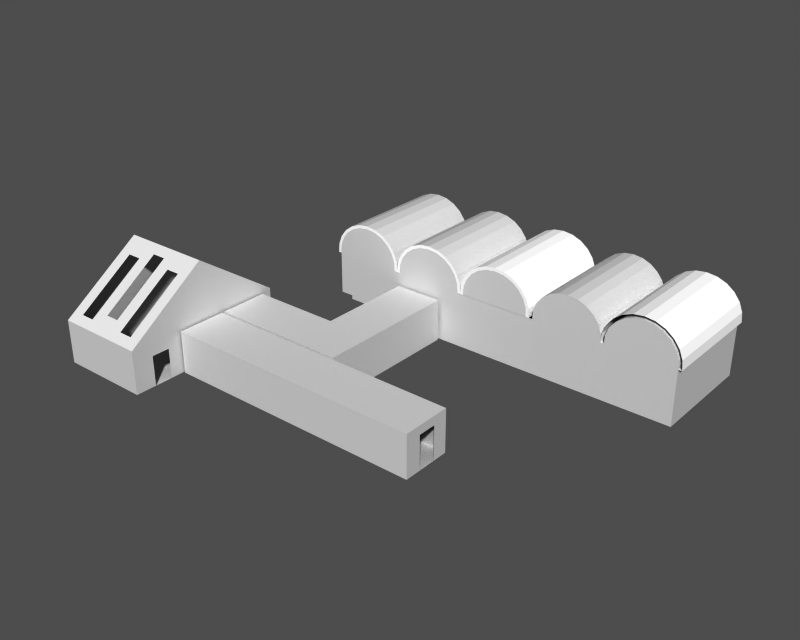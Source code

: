 # Source: Lab.blend  (saved by Blender 2.49.2; exported with 4.5.12 LTS)
import bpy
from mathutils import Matrix  # noqa: F401  (used for matrix-valued properties, if any)

bpy.ops.wm.read_factory_settings(use_empty=True)
scene = bpy.context.scene
scene.name = ''

# ---- collections
col_collection_1 = bpy.data.collections.new('Collection 1'); scene.collection.children.link(col_collection_1)

# ---- materials (node trees are filled in below, after node groups)
mat_id339 = bpy.data.materials.new('ID339')
mat_id339.alpha_threshold = 0.0
mat_id339.roughness = 0.5
mat_id339.line_color = (0.0, 0.0, 0.0, 1.0)
mat_id237 = bpy.data.materials.new('ID237')
mat_id237.alpha_threshold = 0.0
mat_id237.roughness = 0.5
mat_id237.specular_intensity = 0.0
mat_id237.line_color = (0.0, 0.0, 0.0, 1.0)
mat_id129 = bpy.data.materials.new('ID129')
mat_id129.alpha_threshold = 0.0
mat_id129.diffuse_color = (1.0, 1.0, 1.0, 1.0)
mat_id129.roughness = 0.5
mat_id129.specular_intensity = 0.0
mat_id129.line_color = (0.0, 0.0, 0.0, 1.0)
mat_id76 = bpy.data.materials.new('ID76')
mat_id76.alpha_threshold = 0.0
mat_id76.roughness = 0.5
mat_id76.specular_intensity = 0.0
mat_id76.line_color = (0.0, 0.0, 0.0, 1.0)
mat_id274 = bpy.data.materials.new('ID274')
mat_id274.alpha_threshold = 0.0
mat_id274.roughness = 0.5
mat_id274.specular_intensity = 0.0
mat_id274.line_color = (0.0, 0.0, 0.0, 1.0)
mat_id149 = bpy.data.materials.new('ID149')
mat_id149.alpha_threshold = 0.0
mat_id149.roughness = 0.5
mat_id149.specular_intensity = 0.0
mat_id149.line_color = (0.0, 0.0, 0.0, 1.0)
mat_id102 = bpy.data.materials.new('ID102')
mat_id102.alpha_threshold = 0.0
mat_id102.roughness = 0.5
mat_id102.specular_intensity = 0.0
mat_id102.line_color = (0.0, 0.0, 0.0, 1.0)
mat_id115 = bpy.data.materials.new('ID115')
mat_id115.alpha_threshold = 0.0
mat_id115.roughness = 0.5
mat_id115.specular_intensity = 0.0
mat_id115.line_color = (0.0, 0.0, 0.0, 1.0)
mat_id50 = bpy.data.materials.new('ID50')
mat_id50.alpha_threshold = 0.0
mat_id50.roughness = 0.5
mat_id50.specular_intensity = 0.0
mat_id50.line_color = (0.0, 0.0, 0.0, 1.0)
mat_id29 = bpy.data.materials.new('ID29')
mat_id29.alpha_threshold = 0.0
mat_id29.roughness = 0.5
mat_id29.specular_intensity = 0.0
mat_id29.line_color = (0.0, 0.0, 0.0, 1.0)
mat_id170 = bpy.data.materials.new('ID170')
mat_id170.alpha_threshold = 0.0
mat_id170.roughness = 0.5
mat_id170.specular_intensity = 0.0
mat_id170.line_color = (0.0, 0.0, 0.0, 1.0)
mat_id136 = bpy.data.materials.new('ID136')
mat_id136.alpha_threshold = 0.0
mat_id136.roughness = 0.5
mat_id136.specular_intensity = 0.0
mat_id136.line_color = (0.0, 0.0, 0.0, 1.0)
mat_id89 = bpy.data.materials.new('ID89')
mat_id89.alpha_threshold = 0.0
mat_id89.roughness = 0.5
mat_id89.specular_intensity = 0.0
mat_id89.line_color = (0.0, 0.0, 0.0, 1.0)
mat_id63 = bpy.data.materials.new('ID63')
mat_id63.alpha_threshold = 0.0
mat_id63.roughness = 0.5
mat_id63.specular_intensity = 0.0
mat_id63.line_color = (0.0, 0.0, 0.0, 1.0)
mat_id16 = bpy.data.materials.new('ID16')
mat_id16.alpha_threshold = 0.0
mat_id16.roughness = 0.5
mat_id16.specular_intensity = 0.0
mat_id16.line_color = (0.0, 0.0, 0.0, 1.0)
mat_id3 = bpy.data.materials.new('ID3')
mat_id3.alpha_threshold = 0.0
mat_id3.roughness = 0.5
mat_id3.specular_intensity = 0.0
mat_id3.line_color = (0.0, 0.0, 0.0, 1.0)

# ---- material node trees

# ---- meshes
me_id338 = bpy.data.meshes.new('ID338')
me_id338.from_pydata([(1279.0, 1149.0, 172.8), (1279.0, 1150.0, 172.8)], [(1, 0)], [])
me_id338.materials.append(mat_id339)
me_id338.use_remesh_preserve_volume = False
me_id338.use_remesh_preserve_attributes = False
me_id338.use_mirror_vertex_groups = False
me_id338.update()
me_id330 = bpy.data.meshes.new('ID330')
me_id330.from_pydata([(1497.0, 1149.0, 172.8), (1279.0, 1149.0, 182.9), (1279.0, 1149.0, 172.8), (1497.0, 1149.0, 172.8), (1497.0, 1149.0, 182.9), (1495.0, 1149.0, 200.5), (1280.0, 1149.0, 200.5), (1485.0, 1149.0, 226.1), (1290.0, 1149.0, 226.1), (1468.0, 1149.0, 248.4), (1307.0, 1149.0, 248.4), (1330.0, 1149.0, 265.8), (1445.0, 1149.0, 265.8), (1418.0, 1149.0, 276.8), (1358.0, 1149.0, 276.8), (1388.0, 1149.0, 280.6)], [], [(2, 0, 1), (1, 0, 3), (4, 1, 3), (5, 1, 4), (6, 1, 5), (7, 6, 5), (8, 6, 7), (9, 8, 7), (10, 8, 9), (11, 10, 9), (12, 11, 9), (13, 11, 12), (14, 11, 13), (15, 14, 13)])
_uv = me_id330.uv_layers.new(name='UVTex')
_uv.uv.foreach_set('vector', [22.05, 4.669, 25.8, 4.669, 22.05, 4.942, 22.05, 4.942, 25.8, 4.669, 25.8, 4.669, 25.8, 4.942, 22.05, 4.942, 25.8, 4.669, 25.78, 5.419, 22.05, 4.942, 25.8, 4.942, 22.07, 5.419, 22.05, 4.942, 25.78, 5.419, 25.61, 6.111, 22.07, 5.419, 25.78, 5.419, 22.24, 6.111, 22.07, 5.419, 25.61, 6.111, 25.32, 6.714, 22.24, 6.111, 25.61, 6.111, 22.54, 6.714, 22.24, 6.111, 25.32, 6.714, 22.94, 7.183, 22.54, 6.714, 25.32, 6.714, 24.92, 7.183, 22.94, 7.183, 25.32, 6.714, 24.44, 7.48, 22.94, 7.183, 24.92, 7.183, 23.41, 7.48, 22.94, 7.183, 24.44, 7.48, 23.93, 7.582, 23.41, 7.48, 24.44, 7.48])
me_id330.materials.append(mat_id237)
me_id330.use_remesh_preserve_volume = False
me_id330.use_remesh_preserve_attributes = False
me_id330.use_mirror_vertex_groups = False
me_id330.update()
me_id324 = bpy.data.meshes.new('ID324')
me_id324.from_pydata([(1497.0, 1149.0, 172.8), (1497.0, 1149.0, 172.8), (1279.0, 1149.0, 172.8), (1497.0, 1149.0, 172.8)], [], [(2, 0, 1), (1, 0, 3)])
me_id324.materials.append(mat_id129)
me_id324.use_remesh_preserve_volume = False
me_id324.use_remesh_preserve_attributes = False
me_id324.use_mirror_vertex_groups = False
me_id324.update()
me_id316 = bpy.data.meshes.new('ID316')
me_id316.from_pydata([(1279.0, 1149.0, 172.8), (1268.0, 794.8, 172.8), (1268.0, 1149.0, 172.8), (1279.0, 794.8, 172.8)], [], [(2, 0, 1), (1, 0, 3)])
_uv = me_id316.uv_layers.new(name='UVTex')
_uv.uv.foreach_set('vector', [-21.86, 31.06, -22.05, 31.06, -21.86, 21.48, -21.86, 21.48, -22.05, 31.06, -22.05, 21.48])
me_id316.materials.append(mat_id237)
me_id316.use_remesh_preserve_volume = False
me_id316.use_remesh_preserve_attributes = False
me_id316.use_mirror_vertex_groups = False
me_id316.update()
me_id310 = bpy.data.meshes.new('ID310')
me_id310.from_pydata([(1505.0, 794.8, 202.8), (1508.0, 795.8, 172.8), (1508.0, 794.8, 172.8), (1505.0, 1149.0, 202.8), (1508.0, 1149.0, 172.8), (1494.0, 1149.0, 231.1), (1494.0, 794.8, 231.1), (1508.0, 1149.0, 172.8), (1497.0, 1149.0, 182.9), (1497.0, 1149.0, 172.8), (1505.0, 1149.0, 202.8), (1495.0, 1149.0, 200.5), (1485.0, 1149.0, 226.1), (1494.0, 1149.0, 231.1), (1468.0, 1149.0, 248.4), (1475.0, 1149.0, 255.7), (1445.0, 1149.0, 265.8), (1450.0, 1149.0, 274.7), (1418.0, 1149.0, 276.8), (1420.0, 1149.0, 286.7), (1388.0, 1149.0, 280.6), (1279.0, 1149.0, 182.9), (1268.0, 1149.0, 172.8), (1279.0, 1149.0, 172.8), (1270.0, 1149.0, 202.8), (1280.0, 1149.0, 200.5), (1290.0, 1149.0, 226.1), (1281.0, 1149.0, 231.1), (1307.0, 1149.0, 248.4), (1300.0, 1149.0, 255.7), (1330.0, 1149.0, 265.8), (1325.0, 1149.0, 274.7), (1358.0, 1149.0, 276.8), (1355.0, 1149.0, 286.7), (1388.0, 1149.0, 290.8), (1475.0, 794.8, 255.7), (1475.0, 1149.0, 255.7), (1450.0, 794.8, 274.7), (1450.0, 1149.0, 274.7), (1420.0, 794.8, 286.7), (1420.0, 1149.0, 286.7), (1388.0, 794.8, 290.8), (1388.0, 1149.0, 290.8), (1355.0, 794.8, 286.7), (1355.0, 1149.0, 286.7), (1325.0, 794.8, 274.7), (1325.0, 1149.0, 274.7), (1300.0, 794.8, 255.7), (1300.0, 1149.0, 255.7), (1281.0, 794.8, 231.1), (1281.0, 1149.0, 231.1), (1270.0, 1149.0, 202.8), (1270.0, 794.8, 202.8), (1268.0, 1149.0, 172.8), (1268.0, 794.8, 172.8)], [], [(2, 0, 1), (1, 0, 3), (4, 1, 3), (5, 0, 6), (3, 0, 5), (9, 7, 8), (10, 8, 7), (11, 8, 10), (12, 11, 10), (13, 12, 10), (14, 12, 13), (15, 14, 13), (16, 14, 15), (17, 16, 15), (18, 16, 17), (19, 18, 17), (20, 18, 19), (23, 21, 22), (24, 22, 21), (25, 24, 21), (26, 24, 25), (27, 24, 26), (28, 27, 26), (29, 27, 28), (30, 29, 28), (31, 29, 30), (32, 31, 30), (33, 31, 32), (20, 33, 32), (19, 33, 20), (34, 33, 19), (6, 35, 5), (36, 5, 35), (38, 36, 37), (35, 37, 36), (40, 38, 39), (37, 39, 38), (42, 40, 41), (39, 41, 40), (44, 42, 43), (41, 43, 42), (46, 44, 45), (43, 45, 44), (48, 46, 47), (45, 47, 46), (47, 49, 48), (50, 48, 49), (52, 51, 49), (50, 49, 51), (54, 53, 52), (51, 52, 53)])
me_id310.materials.append(mat_id129)
me_id310.use_remesh_preserve_volume = False
me_id310.use_remesh_preserve_attributes = False
me_id310.use_mirror_vertex_groups = False
me_id310.update()
me_id302 = bpy.data.meshes.new('ID302')
me_id302.from_pydata([(1279.0, 1149.0, 172.8), (1279.0, 794.8, 182.9), (1279.0, 794.8, 172.8), (1279.0, 1149.0, 182.9), (1279.0, 1149.0, 182.9), (1280.0, 794.8, 200.5), (1279.0, 794.8, 182.9), (1280.0, 1149.0, 200.5), (1290.0, 794.8, 226.1), (1290.0, 1149.0, 226.1), (1307.0, 1149.0, 248.4), (1307.0, 794.8, 248.4), (1330.0, 1149.0, 265.8), (1330.0, 794.8, 265.8), (1358.0, 1149.0, 276.8), (1358.0, 794.8, 276.8), (1388.0, 1149.0, 280.6), (1388.0, 794.8, 280.6), (1418.0, 1149.0, 276.8), (1418.0, 794.8, 276.8), (1445.0, 1149.0, 265.8), (1445.0, 794.8, 265.8), (1468.0, 1149.0, 248.4), (1468.0, 794.8, 248.4), (1485.0, 1149.0, 226.1), (1485.0, 794.8, 226.1), (1495.0, 794.8, 200.5), (1495.0, 1149.0, 200.5), (1497.0, 1149.0, 182.9), (1497.0, 794.8, 182.9), (1497.0, 1149.0, 182.9), (1497.0, 794.8, 172.8), (1497.0, 794.8, 182.9), (1497.0, 795.8, 172.8), (1497.0, 1149.0, 172.8)], [], [(2, 0, 1), (1, 0, 3), (6, 4, 5), (7, 5, 4), (5, 7, 8), (9, 8, 7), (11, 8, 10), (9, 10, 8), (10, 12, 11), (13, 11, 12), (12, 14, 13), (15, 13, 14), (14, 16, 15), (17, 15, 16), (16, 18, 17), (19, 17, 18), (18, 20, 19), (21, 19, 20), (20, 22, 21), (23, 21, 22), (25, 23, 24), (22, 24, 23), (25, 24, 26), (27, 26, 24), (29, 26, 28), (27, 28, 26), (32, 30, 31), (33, 31, 30), (34, 33, 30)])
_uv = me_id302.uv_layers.new(name='UVTex')
_uv.uv.foreach_set('vector', [22.08, 7.852, 31.93, 7.852, 22.08, 8.312, 22.08, 8.312, 31.93, 7.852, 31.93, 8.312, 22.08, 12.61, 31.93, 12.61, 22.08, 13.41, 31.93, 13.41, 22.08, 13.41, 31.93, 12.61, 22.08, 29.48, 31.93, 29.48, 22.08, 30.73, 31.93, 30.73, 22.08, 30.73, 31.93, 29.48, 22.08, 45.14, 22.08, 43.86, 31.93, 45.14, 31.93, 43.86, 31.93, 45.14, 22.08, 43.86, 31.93, 54.34, 31.93, 55.65, 22.08, 54.34, 22.08, 55.65, 22.08, 54.34, 31.93, 55.65, 31.93, 60.63, 31.93, 61.98, 22.08, 60.63, 22.08, 61.98, 22.08, 60.63, 31.93, 61.98, 31.93, 62.81, 31.93, 64.18, 22.08, 62.81, 22.08, 64.18, 22.08, 62.81, 31.93, 64.18, -31.93, -60.98, -31.93, -62.35, -22.08, -60.98, -22.08, -62.35, -22.08, -60.98, -31.93, -62.35, -31.93, -55.17, -31.93, -56.52, -22.08, -55.17, -22.08, -56.52, -22.08, -55.17, -31.93, -56.52, -31.93, -45.36, -31.93, -46.68, -22.08, -45.36, -22.08, -46.68, -22.08, -45.36, -31.93, -46.68, -22.08, -32.97, -22.08, -31.69, -31.93, -32.97, -31.93, -31.69, -31.93, -32.97, -22.08, -31.69, -22.08, -14.76, -31.93, -14.76, -22.08, -16.01, -31.93, -16.01, -22.08, -16.01, -31.93, -14.76, -22.08, 3.234, -22.08, 4.038, -31.93, 3.234, -31.93, 4.038, -31.93, 3.234, -22.08, 4.038, -22.08, 8.312, -31.93, 8.312, -22.08, 7.852, -22.11, 7.852, -22.08, 7.852, -31.93, 8.312, -31.93, 7.852, -22.11, 7.852, -31.93, 8.312])
me_id302.materials.append(mat_id76)
me_id302.use_remesh_preserve_volume = False
me_id302.use_remesh_preserve_attributes = False
me_id302.use_mirror_vertex_groups = False
me_id302.update()
me_id294 = bpy.data.meshes.new('ID294')
me_id294.from_pydata([(1279.0, 794.8, 182.9), (1497.0, 794.8, 172.8), (1279.0, 794.8, 172.8), (1497.0, 794.8, 182.9), (1497.0, 794.8, 172.8), (1280.0, 794.8, 200.5), (1495.0, 794.8, 200.5), (1485.0, 794.8, 226.1), (1290.0, 794.8, 226.1), (1468.0, 794.8, 248.4), (1307.0, 794.8, 248.4), (1330.0, 794.8, 265.8), (1445.0, 794.8, 265.8), (1418.0, 794.8, 276.8), (1358.0, 794.8, 276.8), (1388.0, 794.8, 280.6)], [], [(2, 0, 1), (4, 1, 3), (0, 3, 1), (3, 0, 5), (6, 3, 5), (7, 6, 5), (8, 7, 5), (9, 7, 8), (10, 9, 8), (11, 9, 10), (12, 9, 11), (13, 12, 11), (14, 13, 11), (15, 13, 14)])
_uv = me_id294.uv_layers.new(name='UVTex')
_uv.uv.foreach_set('vector', [-22.05, 4.669, -22.05, 4.942, -25.8, 4.669, -25.8, 4.669, -25.8, 4.669, -25.8, 4.942, -22.05, 4.942, -25.8, 4.942, -25.8, 4.669, -25.8, 4.942, -22.05, 4.942, -22.07, 5.419, -25.78, 5.419, -25.8, 4.942, -22.07, 5.419, -25.61, 6.111, -25.78, 5.419, -22.07, 5.419, -22.24, 6.111, -25.61, 6.111, -22.07, 5.419, -25.32, 6.714, -25.61, 6.111, -22.24, 6.111, -22.54, 6.714, -25.32, 6.714, -22.24, 6.111, -22.94, 7.183, -25.32, 6.714, -22.54, 6.714, -24.92, 7.183, -25.32, 6.714, -22.94, 7.183, -24.44, 7.48, -24.92, 7.183, -22.94, 7.183, -23.41, 7.48, -24.44, 7.48, -22.94, 7.183, -23.93, 7.582, -24.44, 7.48, -23.41, 7.48])
me_id294.materials.append(mat_id274)
me_id294.use_remesh_preserve_volume = False
me_id294.use_remesh_preserve_attributes = False
me_id294.use_mirror_vertex_groups = False
me_id294.update()
me_id286 = bpy.data.meshes.new('ID286')
me_id286.from_pydata([(1268.0, 1150.0, 182.9), (1050.0, 1150.0, 172.8), (1268.0, 1150.0, 172.8), (1050.0, 1150.0, 182.9), (1051.0, 1150.0, 200.5), (1267.0, 1150.0, 200.5), (1257.0, 1150.0, 226.1), (1061.0, 1150.0, 226.1), (1239.0, 1150.0, 248.4), (1078.0, 1150.0, 248.4), (1101.0, 1150.0, 265.8), (1216.0, 1150.0, 265.8), (1189.0, 1150.0, 276.8), (1129.0, 1150.0, 276.8), (1159.0, 1150.0, 280.6)], [], [(2, 0, 1), (1, 0, 3), (3, 0, 4), (4, 0, 5), (6, 4, 5), (7, 4, 6), (8, 7, 6), (9, 7, 8), (10, 9, 8), (11, 10, 8), (12, 10, 11), (13, 10, 12), (14, 13, 12)])
_uv = me_id286.uv_layers.new(name='UVTex')
_uv.uv.foreach_set('vector', [21.42, 4.499, 21.42, 4.762, 16.88, 4.499, 16.88, 4.499, 21.42, 4.762, 16.88, 4.762, 16.88, 4.762, 21.42, 4.762, 16.91, 5.222, 16.91, 5.222, 21.42, 4.762, 21.39, 5.222, 21.19, 5.888, 16.91, 5.222, 21.39, 5.222, 17.11, 5.888, 16.91, 5.222, 21.19, 5.888, 20.83, 6.469, 17.11, 5.888, 21.19, 5.888, 17.47, 6.469, 17.11, 5.888, 20.83, 6.469, 17.95, 6.921, 17.47, 6.469, 20.83, 6.469, 20.35, 6.921, 17.95, 6.921, 20.83, 6.469, 19.77, 7.208, 17.95, 6.921, 20.35, 6.921, 18.53, 7.208, 17.95, 6.921, 19.77, 7.208, 19.15, 7.306, 18.53, 7.208, 19.77, 7.208])
me_id286.materials.append(mat_id149)
me_id286.use_remesh_preserve_volume = False
me_id286.use_remesh_preserve_attributes = False
me_id286.use_mirror_vertex_groups = False
me_id286.update()
me_id273 = bpy.data.meshes.new('ID273')
me_id273.from_pydata([(1189.0, 1150.0, 276.8), (1159.0, 794.8, 280.6), (1159.0, 1150.0, 280.6), (1189.0, 794.8, 276.8), (1129.0, 794.8, 276.8), (1129.0, 1150.0, 276.8), (1216.0, 1150.0, 265.8), (1216.0, 794.8, 265.8), (1101.0, 794.8, 265.8), (1101.0, 1150.0, 265.8), (1239.0, 1150.0, 248.4), (1239.0, 794.8, 248.4), (1078.0, 794.8, 248.4), (1078.0, 1150.0, 248.4), (1257.0, 1150.0, 226.1), (1257.0, 794.8, 226.1), (1061.0, 794.8, 226.1), (1061.0, 1150.0, 226.1), (1267.0, 794.8, 200.5), (1267.0, 1150.0, 200.5), (1051.0, 1150.0, 200.5), (1051.0, 794.8, 200.5), (1268.0, 1150.0, 182.9), (1268.0, 794.8, 182.9), (1050.0, 1150.0, 182.9), (1050.0, 794.8, 182.9), (1268.0, 1150.0, 182.9), (1268.0, 794.8, 172.8), (1268.0, 794.8, 182.9), (1268.0, 1149.0, 172.8), (1268.0, 1150.0, 172.8)], [], [(2, 0, 1), (1, 0, 3), (5, 2, 4), (1, 4, 2), (0, 6, 3), (7, 3, 6), (9, 5, 8), (4, 8, 5), (6, 10, 7), (11, 7, 10), (13, 9, 12), (8, 12, 9), (15, 11, 14), (10, 14, 11), (12, 16, 13), (17, 13, 16), (15, 14, 18), (19, 18, 14), (21, 20, 16), (17, 16, 20), (23, 18, 22), (19, 22, 18), (25, 24, 21), (20, 21, 24), (28, 26, 27), (29, 27, 26), (30, 29, 26)])
_uv = me_id273.uv_layers.new(name='UVTex')
_uv.uv.foreach_set('vector', [-19.84, -30.12, -19.84, -30.94, -13.7, -30.12, -13.7, -30.12, -19.84, -30.94, -13.7, -30.94, 19.84, 31.21, 19.84, 32.02, 13.7, 31.21, 13.7, 32.02, 13.7, 31.21, 19.84, 32.02, -19.84, -27.06, -19.84, -27.86, -13.7, -27.06, -13.7, -27.86, -13.7, -27.06, -19.84, -27.86, 19.84, 30.31, 19.84, 31.11, 13.7, 30.31, 13.7, 31.11, 13.7, 30.31, 19.84, 31.11, -19.84, -22.02, -19.84, -22.8, -13.7, -22.02, -13.7, -22.8, -13.7, -22.02, -19.84, -22.8, 19.84, 27.36, 19.84, 28.14, 13.7, 27.36, 13.7, 28.14, 13.7, 27.36, 19.84, 28.14, -13.7, -15.83, -13.7, -15.07, -19.84, -15.83, -19.84, -15.07, -19.84, -15.83, -13.7, -15.07, 13.7, 23.07, 13.7, 22.31, 19.84, 23.07, 19.84, 22.31, 19.84, 23.07, 13.7, 22.31, -13.7, -6.547, -19.84, -6.547, -13.7, -7.288, -19.84, -7.288, -13.7, -7.288, -19.84, -6.547, 13.7, 15.3, 19.84, 15.3, 13.7, 16.04, 19.84, 16.04, 13.7, 16.04, 19.84, 15.3, -13.7, 2.382, -13.7, 2.861, -19.84, 2.382, -19.84, 2.861, -19.84, 2.382, -13.7, 2.861, 13.7, 7.037, 19.84, 7.037, 13.7, 7.516, 19.84, 7.516, 13.7, 7.516, 19.84, 7.037, -13.7, 4.942, -19.84, 4.942, -13.7, 4.669, -19.82, 4.669, -13.7, 4.669, -19.84, 4.942, -19.84, 4.669, -19.82, 4.669, -19.84, 4.942])
me_id273.materials.append(mat_id274)
me_id273.use_remesh_preserve_volume = False
me_id273.use_remesh_preserve_attributes = False
me_id273.use_mirror_vertex_groups = False
me_id273.update()
me_id265 = bpy.data.meshes.new('ID265')
me_id265.from_pydata([(1508.0, 1149.0, 172.8), (1497.0, 795.8, 172.8), (1497.0, 1149.0, 172.8), (1508.0, 795.8, 172.8), (1497.0, 1149.0, 172.8), (1497.0, 795.8, 172.8), (1497.0, 1149.0, 172.8), (1497.0, 795.8, 172.8), (1497.0, 795.8, 172.8), (1497.0, 794.8, 172.8), (1497.0, 795.8, 172.8), (1497.0, 794.8, 172.8)], [], [(2, 0, 1), (1, 0, 3), (6, 4, 5), (7, 5, 4), (10, 8, 9), (11, 9, 8)])
_uv = me_id265.uv_layers.new(name='UVTex')
_uv.uv.foreach_set('vector', [-62.36, 95.78, -62.81, 95.78, -62.36, 66.32, -62.36, 66.32, -62.81, 95.78, -62.81, 66.32, -62.35, 95.78, -62.36, 95.78, -62.35, 66.32, -62.36, 66.32, -62.35, 66.32, -62.36, 95.78, -62.35, 66.32, -62.36, 66.32, -62.35, 66.23, -62.36, 66.23, -62.35, 66.23, -62.36, 66.32])
me_id265.materials.append(mat_id102)
me_id265.use_remesh_preserve_volume = False
me_id265.use_remesh_preserve_attributes = False
me_id265.use_mirror_vertex_groups = False
me_id265.update()
me_id257 = bpy.data.meshes.new('ID257')
me_id257.from_pydata([(1508.0, 794.8, 172.8), (1497.0, 795.8, 172.8), (1497.0, 794.8, 172.8), (1508.0, 795.8, 172.8)], [], [(2, 0, 1), (1, 0, 3)])
_uv = me_id257.uv_layers.new(name='UVTex')
_uv.uv.foreach_set('vector', [62.36, 66.23, 62.81, 66.23, 62.36, 66.32, 62.36, 66.32, 62.81, 66.23, 62.81, 66.32])
me_id257.materials.append(mat_id102)
me_id257.use_remesh_preserve_volume = False
me_id257.use_remesh_preserve_attributes = False
me_id257.use_mirror_vertex_groups = False
me_id257.update()
me_id249 = bpy.data.meshes.new('ID249')
me_id249.from_pydata([(1050.0, 795.8, 172.8), (1039.0, 795.6, 172.8), (1039.0, 795.8, 172.8), (1050.0, 794.8, 172.8), (1039.0, 794.8, 172.8)], [], [(2, 0, 1), (4, 1, 3), (0, 3, 1)])
_uv = me_id249.uv_layers.new(name='UVTex')
_uv.uv.foreach_set('vector', [-21.65, 20.72, -21.87, 20.72, -21.65, 20.72, -21.65, 20.7, -21.65, 20.72, -21.87, 20.7, -21.87, 20.72, -21.87, 20.7, -21.65, 20.72])
me_id249.materials.append(mat_id115)
me_id249.use_remesh_preserve_volume = False
me_id249.use_remesh_preserve_attributes = False
me_id249.use_mirror_vertex_groups = False
me_id249.update()
me_id236 = bpy.data.meshes.new('ID236')
me_id236.from_pydata([(1050.0, 1150.0, 182.9), (1050.0, 871.2, 172.8), (1050.0, 1149.0, 172.8), (1050.0, 795.8, 172.8), (1050.0, 794.8, 182.9), (1050.0, 794.8, 172.8), (1050.0, 1150.0, 182.9), (1050.0, 871.2, 172.8), (1050.0, 794.8, 182.9), (1268.0, 794.8, 172.8), (1050.0, 794.8, 172.8), (1268.0, 794.8, 182.9), (1051.0, 794.8, 200.5), (1267.0, 794.8, 200.5), (1257.0, 794.8, 226.1), (1061.0, 794.8, 226.1), (1239.0, 794.8, 248.4), (1078.0, 794.8, 248.4), (1101.0, 794.8, 265.8), (1216.0, 794.8, 265.8), (1189.0, 794.8, 276.8), (1129.0, 794.8, 276.8), (1159.0, 794.8, 280.6)], [], [(2, 0, 1), (5, 3, 4), (6, 4, 3), (7, 6, 3), (10, 8, 9), (11, 9, 8), (12, 11, 8), (13, 11, 12), (14, 13, 12), (15, 14, 12), (16, 14, 15), (17, 16, 15), (18, 16, 17), (19, 16, 18), (20, 19, 18), (21, 20, 18), (22, 20, 21)])
_uv = me_id236.uv_layers.new(name='UVTex')
_uv.uv.foreach_set('vector', [19.82, 4.669, 19.84, 4.942, 15.02, 4.669, 13.7, 4.669, 13.72, 4.669, 13.7, 4.942, 19.84, 4.942, 13.7, 4.942, 13.72, 4.669, 15.02, 4.669, 19.84, 4.942, 13.72, 4.669, -18.1, 4.669, -18.1, 4.942, -21.86, 4.669, -21.86, 4.942, -21.86, 4.669, -18.1, 4.942, -18.12, 5.419, -21.86, 4.942, -18.1, 4.942, -21.84, 5.419, -21.86, 4.942, -18.12, 5.419, -21.67, 6.111, -21.84, 5.419, -18.12, 5.419, -18.29, 6.111, -21.67, 6.111, -18.12, 5.419, -21.37, 6.714, -21.67, 6.111, -18.29, 6.111, -18.59, 6.714, -21.37, 6.714, -18.29, 6.111, -18.99, 7.183, -21.37, 6.714, -18.59, 6.714, -20.97, 7.183, -21.37, 6.714, -18.99, 7.183, -20.5, 7.48, -20.97, 7.183, -18.99, 7.183, -19.47, 7.48, -20.5, 7.48, -18.99, 7.183, -19.98, 7.582, -20.5, 7.48, -19.47, 7.48])
me_id236.materials.append(mat_id237)
me_id236.use_remesh_preserve_volume = False
me_id236.use_remesh_preserve_attributes = False
me_id236.use_mirror_vertex_groups = False
me_id236.update()
me_id228 = bpy.data.meshes.new('ID228')
me_id228.from_pydata([(1050.0, 1150.0, 182.9), (1050.0, 1149.0, 172.8), (1050.0, 1150.0, 172.8), (1268.0, 1150.0, 172.8), (1050.0, 1149.0, 172.8), (1050.0, 1150.0, 172.8), (1268.0, 1149.0, 172.8), (1268.0, 1149.0, 172.8), (1268.0, 1150.0, 172.8), (1050.0, 1149.0, 172.8), (1050.0, 1150.0, 172.8)], [], [(2, 0, 1), (9, 7, 8), (8, 10, 9), (5, 3, 4), (6, 4, 3)])
me_id228.polygons.foreach_set('material_index', [0, 0, 0, 1, 1])
me_id228.materials.append(mat_id115)
me_id228.materials.append(mat_id129)
me_id228.use_remesh_preserve_volume = False
me_id228.use_remesh_preserve_attributes = False
me_id228.use_mirror_vertex_groups = False
me_id228.update()
me_id220 = bpy.data.meshes.new('ID220')
me_id220.from_pydata([(1050.0, 1150.0, 172.8), (1039.0, 1149.0, 172.8), (1039.0, 1150.0, 172.8), (1050.0, 1149.0, 172.8)], [], [(2, 0, 1), (1, 0, 3)])
_uv = me_id220.uv_layers.new(name='UVTex')
_uv.uv.foreach_set('vector', [-16.65, 29.93, -16.88, 29.93, -16.65, 29.9, -16.65, 29.9, -16.88, 29.93, -16.88, 29.9])
me_id220.materials.append(mat_id149)
me_id220.use_remesh_preserve_volume = False
me_id220.use_remesh_preserve_attributes = False
me_id220.use_mirror_vertex_groups = False
me_id220.update()
me_id212 = bpy.data.meshes.new('ID212')
me_id212.from_pydata([(1039.0, 795.6, 172.8), (1039.0, 795.8, 172.8), (1039.0, 794.8, 172.8), (1028.0, 1149.0, 172.8), (1028.0, 794.8, 172.8), (1039.0, 1149.0, 172.8), (1039.0, 795.8, 172.8), (1039.0, 794.8, 172.8), (1039.0, 1149.0, 172.8), (1028.0, 1149.0, 172.8), (1028.0, 794.8, 172.8), (1039.0, 795.6, 172.8), (1050.0, 795.8, 172.8), (1039.0, 1149.0, 172.8), (1039.0, 795.8, 172.8), (1050.0, 1149.0, 172.8), (1050.0, 871.2, 172.8), (1050.0, 871.2, 172.8), (1050.0, 795.8, 172.8), (1050.0, 1149.0, 172.8), (1039.0, 1149.0, 172.8), (1039.0, 795.8, 172.8)], [], [(2, 0, 1), (4, 2, 3), (5, 3, 2), (1, 5, 2), (14, 12, 13), (15, 13, 12), (16, 15, 12), (8, 6, 7), (9, 8, 7), (7, 10, 9), (11, 7, 6), (19, 17, 18), (20, 19, 18), (18, 21, 20)])
me_id212.polygons.foreach_set('material_index', [1, 1, 1, 1, 1, 1, 1, 0, 0, 0, 0, 0, 0, 0])
_uv = me_id212.uv_layers.new(name='UVTex')
_uv.uv.foreach_set('vector', [10.61, 102.8, 10.58, 102.8, 10.58, 102.8, 10.61, 102.1, 10.61, 102.8, 0.7548, 102.1, 0.7548, 102.8, 0.7548, 102.1, 10.61, 102.8, 10.58, 102.8, 0.7548, 102.8, 10.61, 102.8, 10.58, 102.8, 10.58, 103.4, 0.7548, 102.8, 0.7548, 103.4, 0.7548, 102.8, 10.58, 103.4, 8.483, 103.4, 0.7548, 103.4, 10.58, 103.4, 21.65, 29.93, 21.65, 20.72, 21.65, 20.7, 21.42, 29.93, 21.65, 29.93, 21.65, 20.7, 21.65, 20.7, 21.42, 20.7, 21.42, 29.93, 21.65, 20.72, 21.65, 20.7, 21.65, 20.72, 21.87, 29.93, 21.87, 22.69, 21.87, 20.72, 21.65, 29.93, 21.87, 29.93, 21.87, 20.72, 21.87, 20.72, 21.65, 20.72, 21.65, 29.93])
me_id212.materials.append(mat_id115)
me_id212.materials.append(mat_id50)
me_id212.use_remesh_preserve_volume = False
me_id212.use_remesh_preserve_attributes = False
me_id212.use_mirror_vertex_groups = False
me_id212.update()
me_id204 = bpy.data.meshes.new('ID204')
me_id204.from_pydata([(810.2, 794.8, 172.8), (810.2, 793.7, 182.9), (810.2, 793.7, 172.8), (810.2, 1149.0, 182.9), (810.2, 1149.0, 172.8), (810.2, 793.7, 182.9), (1028.0, 793.7, 172.8), (810.2, 793.7, 172.8), (1028.0, 793.7, 182.9), (811.5, 793.7, 200.5), (1027.0, 793.7, 200.5), (1017.0, 793.7, 226.1), (821.4, 793.7, 226.1), (999.8, 793.7, 248.4), (838.5, 793.7, 248.4), (861.7, 793.7, 265.8), (976.6, 793.7, 265.8), (949.0, 793.7, 276.8), (889.3, 793.7, 276.8), (919.1, 793.7, 280.6)], [], [(2, 0, 1), (1, 0, 3), (3, 0, 4), (7, 5, 6), (8, 6, 5), (9, 8, 5), (10, 8, 9), (11, 10, 9), (12, 11, 9), (13, 11, 12), (14, 13, 12), (15, 13, 14), (16, 13, 15), (17, 16, 15), (18, 17, 15), (19, 17, 18)])
_uv = me_id204.uv_layers.new(name='UVTex')
_uv.uv.foreach_set('vector', [16.54, 4.499, 16.56, 4.499, 16.54, 4.762, 16.54, 4.762, 16.56, 4.499, 23.95, 4.762, 23.95, 4.762, 16.56, 4.499, 23.95, 4.499, -16.88, 4.499, -16.88, 4.762, -21.42, 4.499, -21.42, 4.762, -21.42, 4.499, -16.88, 4.762, -16.91, 5.222, -21.42, 4.762, -16.88, 4.762, -21.39, 5.222, -21.42, 4.762, -16.91, 5.222, -21.19, 5.888, -21.39, 5.222, -16.91, 5.222, -17.11, 5.888, -21.19, 5.888, -16.91, 5.222, -20.83, 6.469, -21.19, 5.888, -17.11, 5.888, -17.47, 6.469, -20.83, 6.469, -17.11, 5.888, -17.95, 6.921, -20.83, 6.469, -17.47, 6.469, -20.35, 6.921, -20.83, 6.469, -17.95, 6.921, -19.77, 7.208, -20.35, 6.921, -17.95, 6.921, -18.53, 7.208, -19.77, 7.208, -17.95, 6.921, -19.15, 7.306, -19.77, 7.208, -18.53, 7.208])
me_id204.materials.append(mat_id115)
me_id204.use_remesh_preserve_volume = False
me_id204.use_remesh_preserve_attributes = False
me_id204.use_mirror_vertex_groups = False
me_id204.update()
me_id196 = bpy.data.meshes.new('ID196')
me_id196.from_pydata([(1028.0, 1149.0, 182.9), (810.2, 1149.0, 172.8), (1028.0, 1149.0, 172.8), (810.2, 1149.0, 182.9), (1027.0, 1149.0, 200.5), (811.5, 1149.0, 200.5), (1017.0, 1149.0, 226.1), (821.4, 1149.0, 226.1), (999.8, 1149.0, 248.4), (838.5, 1149.0, 248.4), (861.7, 1149.0, 265.8), (976.6, 1149.0, 265.8), (949.0, 1149.0, 276.8), (889.3, 1149.0, 276.8), (919.1, 1149.0, 280.6), (810.2, 1149.0, 182.9), (811.5, 793.7, 200.5), (810.2, 793.7, 182.9), (811.5, 1149.0, 200.5), (1028.0, 1149.0, 182.9), (1028.0, 793.7, 172.8), (1028.0, 793.7, 182.9), (1028.0, 794.8, 172.8), (1028.0, 1149.0, 172.8), (1027.0, 793.7, 200.5), (1028.0, 1149.0, 182.9), (1028.0, 793.7, 182.9), (1027.0, 1149.0, 200.5), (1017.0, 1149.0, 226.1), (1017.0, 793.7, 226.1), (999.8, 793.7, 248.4), (999.8, 1149.0, 248.4), (976.6, 793.7, 265.8), (976.6, 1149.0, 265.8), (949.0, 793.7, 276.8), (949.0, 1149.0, 276.8), (919.1, 793.7, 280.6), (919.1, 1149.0, 280.6), (889.3, 793.7, 276.8), (889.3, 1149.0, 276.8), (861.7, 793.7, 265.8), (861.7, 1149.0, 265.8), (838.5, 793.7, 248.4), (838.5, 1149.0, 248.4), (821.4, 793.7, 226.1), (821.4, 1149.0, 226.1)], [], [(2, 0, 1), (1, 0, 3), (3, 0, 4), (5, 3, 4), (6, 5, 4), (7, 5, 6), (8, 7, 6), (9, 7, 8), (10, 9, 8), (11, 10, 8), (12, 10, 11), (13, 10, 12), (14, 13, 12), (17, 15, 16), (18, 16, 15), (21, 19, 20), (22, 20, 19), (23, 22, 19), (26, 24, 25), (27, 25, 24), (29, 28, 24), (27, 24, 28), (29, 30, 28), (31, 28, 30), (33, 31, 32), (30, 32, 31), (35, 33, 34), (32, 34, 33), (37, 35, 36), (34, 36, 35), (39, 37, 38), (36, 38, 37), (41, 39, 40), (38, 40, 39), (43, 41, 42), (40, 42, 41), (42, 44, 43), (45, 43, 44), (16, 18, 44), (45, 44, 18)])
_uv = me_id196.uv_layers.new(name='UVTex')
_uv.uv.foreach_set('vector', [21.42, 4.499, 21.42, 4.762, 16.88, 4.499, 16.88, 4.499, 21.42, 4.762, 16.88, 4.762, 16.88, 4.762, 21.42, 4.762, 21.39, 5.222, 16.91, 5.222, 16.88, 4.762, 21.39, 5.222, 21.19, 5.888, 16.91, 5.222, 21.39, 5.222, 17.11, 5.888, 16.91, 5.222, 21.19, 5.888, 20.83, 6.469, 17.11, 5.888, 21.19, 5.888, 17.47, 6.469, 17.11, 5.888, 20.83, 6.469, 17.95, 6.921, 17.47, 6.469, 20.83, 6.469, 20.35, 6.921, 17.95, 6.921, 20.83, 6.469, 19.77, 7.208, 17.95, 6.921, 20.35, 6.921, 18.53, 7.208, 17.95, 6.921, 19.77, 7.208, 19.15, 7.306, 18.53, 7.208, 19.77, 7.208, 16.54, 6.317, 23.95, 6.317, 16.54, 6.778, 23.95, 6.778, 16.54, 6.778, 23.95, 6.317, -16.54, 4.762, -23.95, 4.762, -16.54, 4.499, -16.56, 4.499, -16.54, 4.499, -23.95, 4.762, -23.95, 4.499, -16.56, 4.499, -23.95, 4.762, -16.54, 2.76, -16.54, 3.22, -23.95, 2.76, -23.95, 3.22, -23.95, 2.76, -16.54, 3.22, -16.54, -4.057, -23.95, -4.057, -16.54, -4.772, -23.95, -4.772, -16.54, -4.772, -23.95, -4.057, -16.54, -11.46, -16.54, -10.72, -23.95, -11.46, -23.95, -10.72, -23.95, -11.46, -16.54, -10.72, -23.95, -16.22, -23.95, -16.97, -16.54, -16.22, -16.54, -16.97, -16.54, -16.22, -23.95, -16.97, -23.95, -20.28, -23.95, -21.05, -16.54, -20.28, -16.54, -21.05, -16.54, -20.28, -23.95, -21.05, -23.95, -22.83, -23.95, -23.61, -16.54, -22.83, -16.54, -23.61, -16.54, -22.83, -23.95, -23.61, 23.95, 23.88, 23.95, 24.66, 16.54, 23.88, 16.54, 24.66, 16.54, 23.88, 23.95, 24.66, 23.95, 23.41, 23.95, 24.18, 16.54, 23.41, 16.54, 24.18, 16.54, 23.41, 23.95, 24.18, 23.95, 21.36, 23.95, 22.11, 16.54, 21.36, 16.54, 22.11, 16.54, 21.36, 23.95, 22.11, 16.54, 18.43, 16.54, 17.7, 23.95, 18.43, 23.95, 17.7, 23.95, 18.43, 16.54, 17.7, 16.54, 12.49, 23.95, 12.49, 16.54, 13.21, 23.95, 13.21, 16.54, 13.21, 23.95, 12.49])
me_id196.materials.append(mat_id149)
me_id196.use_remesh_preserve_volume = False
me_id196.use_remesh_preserve_attributes = False
me_id196.use_mirror_vertex_groups = False
me_id196.update()
me_id188 = bpy.data.meshes.new('ID188')
me_id188.from_pydata([(294.2, 320.3, 132.7), (1115.0, 166.5, 132.7), (294.2, 166.5, 132.7), (1115.0, 320.3, 132.7)], [], [(2, 0, 1), (1, 0, 3)])
_uv = me_id188.uv_layers.new(name='UVTex')
_uv.uv.foreach_set('vector', [-4.904, 5.551, -4.904, 10.68, -18.58, 5.551, -18.58, 5.551, -4.904, 10.68, -18.58, 10.68])
me_id188.materials.append(mat_id29)
me_id188.use_remesh_preserve_volume = False
me_id188.use_remesh_preserve_attributes = False
me_id188.use_mirror_vertex_groups = False
me_id188.update()
me_id182 = bpy.data.meshes.new('ID182')
me_id182.from_pydata([(319.8, 794.8, 172.8), (330.5, 794.8, 172.8), (330.3, 794.8, 172.8), (322.1, 794.8, 202.8), (330.5, 794.8, 182.7), (331.9, 794.8, 200.6), (341.8, 794.8, 226.2), (333.0, 794.8, 231.1), (359.0, 794.8, 248.6), (351.9, 794.8, 255.7), (382.2, 794.8, 265.9), (377.3, 794.8, 274.7), (409.8, 794.8, 277.0), (407.3, 794.8, 286.7), (439.7, 794.8, 280.7), (548.9, 794.8, 172.8), (557.3, 794.8, 202.8), (559.6, 794.8, 172.8), (548.9, 794.8, 182.7), (547.5, 794.8, 200.6), (537.6, 794.8, 226.2), (546.4, 794.8, 231.1), (520.5, 794.8, 248.6), (527.5, 794.8, 255.7), (497.2, 794.8, 265.9), (502.1, 794.8, 274.7), (469.6, 794.8, 277.0), (472.1, 794.8, 286.7), (439.7, 794.8, 290.8), (330.3, 1149.0, 172.8), (319.8, 794.8, 172.8), (319.8, 1149.0, 172.8), (330.3, 794.8, 172.8), (330.5, 1149.0, 172.8), (330.5, 794.8, 172.8)], [], [(2, 0, 1), (1, 0, 3), (4, 1, 3), (5, 4, 3), (6, 5, 3), (7, 6, 3), (8, 6, 7), (9, 8, 7), (10, 8, 9), (11, 10, 9), (12, 10, 11), (13, 12, 11), (14, 12, 13), (17, 15, 16), (18, 16, 15), (19, 16, 18), (20, 16, 19), (21, 16, 20), (22, 21, 20), (23, 21, 22), (24, 23, 22), (25, 23, 24), (26, 25, 24), (27, 25, 26), (14, 27, 26), (13, 27, 14), (28, 27, 13), (31, 29, 30), (32, 30, 29), (33, 32, 29), (34, 32, 33)])
me_id182.materials.append(mat_id129)
me_id182.use_remesh_preserve_volume = False
me_id182.use_remesh_preserve_attributes = False
me_id182.use_mirror_vertex_groups = False
me_id182.update()
me_id169 = bpy.data.meshes.new('ID169')
me_id169.from_pydata([(469.3, 794.8, 0.0), (646.1, 1068.0, 0.0), (469.3, 1068.0, 0.0), (621.9, 794.8, 0.0), (677.7, 794.8, 0.0), (469.3, 1116.0, 0.0), (1497.0, 1149.0, 0.0), (469.3, 1149.0, 0.0), (646.1, 1116.0, 0.0), (1497.0, 794.8, 0.0)], [], [(2, 0, 1), (1, 0, 3), (4, 1, 3), (7, 5, 6), (8, 6, 5), (1, 6, 8), (4, 6, 1), (9, 6, 4)])
_uv = me_id169.uv_layers.new(name='UVTex')
_uv.uv.foreach_set('vector', [39.11, 88.99, 39.11, 66.23, 53.84, 88.99, 53.84, 88.99, 39.11, 66.23, 51.83, 66.23, 56.48, 66.23, 53.84, 88.99, 51.83, 66.23, 39.11, 95.78, 39.11, 93.03, 124.7, 95.78, 53.84, 93.03, 124.7, 95.78, 39.11, 93.03, 53.84, 88.99, 124.7, 95.78, 53.84, 93.03, 56.48, 66.23, 124.7, 95.78, 53.84, 88.99, 124.7, 66.23, 124.7, 95.78, 56.48, 66.23])
me_id169.materials.append(mat_id170)
me_id169.use_remesh_preserve_volume = False
me_id169.use_remesh_preserve_attributes = False
me_id169.use_mirror_vertex_groups = False
me_id169.update()
me_id161 = bpy.data.meshes.new('ID161')
me_id161.from_pydata([(547.5, 1149.0, 200.6), (548.9, 794.8, 182.7), (547.5, 794.8, 200.6), (548.9, 1149.0, 182.7), (330.5, 794.8, 172.8), (548.9, 794.8, 182.7), (548.9, 794.8, 172.8), (330.5, 794.8, 182.7), (547.5, 794.8, 200.6), (331.9, 794.8, 200.6), (537.6, 794.8, 226.2), (341.8, 794.8, 226.2), (520.5, 794.8, 248.6), (359.0, 794.8, 248.6), (497.2, 794.8, 265.9), (382.2, 794.8, 265.9), (409.8, 794.8, 277.0), (469.6, 794.8, 277.0), (439.7, 794.8, 280.7), (537.6, 794.8, 226.2), (537.6, 1149.0, 226.2), (330.5, 1149.0, 172.8), (330.5, 794.8, 182.7), (330.5, 794.8, 172.8), (330.5, 1149.0, 182.7), (331.9, 1149.0, 200.6), (331.9, 794.8, 200.6), (341.8, 794.8, 226.2), (341.8, 1149.0, 226.2), (359.0, 1149.0, 248.6), (359.0, 794.8, 248.6), (382.2, 1149.0, 265.9), (382.2, 794.8, 265.9), (409.8, 794.8, 277.0), (409.8, 1149.0, 277.0), (439.7, 794.8, 280.7), (439.7, 1149.0, 280.7), (469.6, 794.8, 277.0), (469.6, 1149.0, 277.0), (497.2, 1149.0, 265.9), (497.2, 794.8, 265.9), (520.5, 794.8, 248.6), (520.5, 1149.0, 248.6)], [], [(2, 0, 1), (1, 0, 3), (6, 4, 5), (7, 5, 4), (8, 5, 7), (9, 8, 7), (10, 8, 9), (11, 10, 9), (12, 10, 11), (13, 12, 11), (14, 12, 13), (15, 14, 13), (16, 14, 15), (17, 14, 16), (18, 17, 16), (19, 0, 2), (20, 0, 19), (23, 21, 22), (24, 22, 21), (26, 22, 25), (24, 25, 22), (26, 25, 27), (28, 27, 25), (30, 27, 29), (28, 29, 27), (29, 31, 30), (32, 30, 31), (32, 31, 33), (34, 33, 31), (33, 34, 35), (36, 35, 34), (35, 36, 37), (38, 37, 36), (38, 39, 37), (40, 37, 39), (40, 39, 41), (42, 41, 39), (41, 42, 19), (20, 19, 42)])
_uv = me_id161.uv_layers.new(name='UVTex')
_uv.uv.foreach_set('vector', [-16.56, 4.149, -23.95, 4.149, -16.56, 3.682, -16.56, 3.682, -23.95, 4.149, -23.95, 3.682, -11.43, 4.499, -6.886, 4.499, -11.43, 4.757, -6.886, 4.757, -11.43, 4.757, -6.886, 4.499, -11.41, 5.223, -11.43, 4.757, -6.886, 4.757, -6.914, 5.223, -11.41, 5.223, -6.886, 4.757, -11.2, 5.89, -11.41, 5.223, -6.914, 5.223, -7.121, 5.89, -11.2, 5.89, -6.914, 5.223, -10.84, 6.473, -11.2, 5.89, -7.121, 5.89, -7.478, 6.473, -10.84, 6.473, -7.121, 5.89, -10.36, 6.925, -10.84, 6.473, -7.478, 6.473, -7.962, 6.925, -10.36, 6.925, -7.478, 6.473, -8.538, 7.212, -10.36, 6.925, -7.962, 6.925, -9.784, 7.212, -10.36, 6.925, -8.538, 7.212, -9.161, 7.311, -9.784, 7.212, -8.538, 7.212, -16.56, 0.4456, -23.95, -0.2702, -16.56, -0.2702, -23.95, 0.4456, -23.95, -0.2702, -16.56, 0.4456, 16.56, 4.499, 23.95, 4.499, 16.56, 4.757, 23.95, 4.757, 16.56, 4.757, 23.95, 4.499, 16.56, 5.851, 16.56, 5.384, 23.95, 5.851, 23.95, 5.384, 23.95, 5.851, 16.56, 5.384, 16.56, 7.988, 23.95, 7.988, 16.56, 8.704, 23.95, 8.704, 16.56, 8.704, 23.95, 7.988, 16.56, 10.83, 16.56, 10.09, 23.95, 10.83, 23.95, 10.09, 23.95, 10.83, 16.56, 10.09, 23.95, 11.36, 23.95, 12.12, 16.56, 11.36, 16.56, 12.12, 16.56, 11.36, 23.95, 12.12, 16.56, 11.81, 23.95, 11.81, 16.56, 12.59, 23.95, 12.59, 16.56, 12.59, 23.95, 11.81, 16.56, 11.49, 23.95, 11.49, 16.56, 12.28, 23.95, 12.28, 16.56, 12.28, 23.95, 11.49, -16.56, -10.44, -23.95, -10.44, -16.56, -11.23, -23.95, -11.23, -16.56, -11.23, -23.95, -10.44, -23.95, -8.682, -23.95, -9.456, -16.56, -8.682, -16.56, -9.456, -16.56, -8.682, -23.95, -9.456, -16.56, -6.22, -23.95, -6.22, -16.56, -6.976, -23.95, -6.976, -16.56, -6.976, -23.95, -6.22, -16.56, -3.12, -23.95, -3.12, -16.56, -3.854, -23.95, -3.854, -16.56, -3.854, -23.95, -3.12])
me_id161.materials.append(mat_id149)
me_id161.use_remesh_preserve_volume = False
me_id161.use_remesh_preserve_attributes = False
me_id161.use_mirror_vertex_groups = False
me_id161.update()
me_id148 = bpy.data.meshes.new('ID148')
me_id148.from_pydata([(799.3, 1149.0, 172.8), (788.6, 794.8, 172.8), (788.6, 1149.0, 172.8), (799.3, 794.8, 172.8), (810.2, 1149.0, 172.8), (799.3, 794.8, 172.8), (799.3, 1149.0, 172.8), (810.2, 794.8, 172.8)], [], [(2, 0, 1), (1, 0, 3), (6, 4, 5), (7, 5, 4)])
_uv = me_id148.uv_layers.new(name='UVTex')
_uv.uv.foreach_set('vector', [-16.43, 29.93, -16.65, 29.93, -16.43, 20.7, -16.43, 20.7, -16.65, 29.93, -16.65, 20.7, -16.65, 29.93, -16.88, 29.93, -16.65, 20.7, -16.88, 20.7, -16.65, 20.7, -16.88, 29.93])
me_id148.materials.append(mat_id149)
me_id148.use_remesh_preserve_volume = False
me_id148.use_remesh_preserve_attributes = False
me_id148.use_mirror_vertex_groups = False
me_id148.update()
me_id135 = bpy.data.meshes.new('ID135')
me_id135.from_pydata([(767.2, 1149.0, 255.7), (741.8, 794.6, 274.7), (741.8, 1149.0, 274.7), (767.2, 794.6, 255.7), (786.1, 794.6, 231.1), (786.1, 1149.0, 231.1), (711.8, 794.6, 286.7), (711.8, 1149.0, 286.7), (797.0, 1149.0, 202.8), (797.0, 794.6, 202.8), (679.4, 794.6, 290.8), (679.4, 1149.0, 290.8), (799.3, 794.6, 172.8), (799.3, 794.8, 172.8), (799.3, 1149.0, 172.8), (647.0, 1149.0, 286.7), (647.0, 794.6, 286.7), (617.0, 794.6, 274.7), (617.0, 1149.0, 274.7), (591.6, 794.6, 255.7), (591.6, 1149.0, 255.7), (572.8, 1149.0, 231.1), (572.8, 794.6, 231.1), (561.8, 794.6, 202.8), (561.8, 1149.0, 202.8), (559.6, 794.8, 172.8), (559.6, 794.6, 172.8), (559.6, 1149.0, 172.8), (557.3, 1149.0, 202.8), (559.6, 794.8, 172.8), (557.3, 794.8, 202.8), (559.6, 1149.0, 172.8), (546.4, 794.8, 231.1), (546.4, 1149.0, 231.1), (527.5, 794.8, 255.7), (527.5, 1149.0, 255.7), (502.1, 1149.0, 274.7), (502.1, 794.8, 274.7), (472.1, 794.8, 286.7), (472.1, 1149.0, 286.7), (439.7, 1149.0, 290.8), (439.7, 794.8, 290.8), (407.3, 794.8, 286.7), (407.3, 1149.0, 286.7), (377.3, 794.8, 274.7), (377.3, 1149.0, 274.7), (351.9, 1149.0, 255.7), (351.9, 794.8, 255.7), (333.0, 794.8, 231.1), (333.0, 1149.0, 231.1), (322.1, 794.8, 202.8), (322.1, 1149.0, 202.8), (319.8, 1149.0, 172.8), (319.8, 794.8, 172.8)], [], [(2, 0, 1), (1, 0, 3), (3, 0, 4), (4, 0, 5), (7, 2, 6), (1, 6, 2), (9, 4, 8), (5, 8, 4), (11, 7, 10), (6, 10, 7), (9, 8, 12), (13, 12, 8), (14, 13, 8), (16, 15, 10), (11, 10, 15), (18, 15, 17), (16, 17, 15), (20, 18, 19), (17, 19, 18), (22, 21, 19), (20, 19, 21), (22, 23, 21), (24, 21, 23), (26, 25, 23), (24, 23, 25), (27, 24, 25), (30, 28, 29), (31, 29, 28), (30, 32, 28), (33, 28, 32), (32, 34, 33), (35, 33, 34), (37, 36, 34), (35, 34, 36), (39, 36, 38), (37, 38, 36), (41, 40, 38), (39, 38, 40), (43, 40, 42), (41, 42, 40), (45, 43, 44), (42, 44, 43), (47, 46, 44), (45, 44, 46), (47, 48, 46), (49, 46, 48), (48, 50, 49), (51, 49, 50), (53, 52, 50), (51, 50, 52)])
_uv = me_id135.uv_layers.new(name='UVTex')
_uv.uv.foreach_set('vector', [-38.31, -14.32, -38.31, -15.37, -26.49, -14.32, -26.49, -14.32, -38.31, -15.37, -26.49, -15.37, -26.49, -8.813, -38.31, -8.813, -26.49, -9.846, -26.49, -9.846, -38.31, -8.813, -38.31, -9.846, -38.31, -18.49, -38.31, -19.57, -26.49, -18.49, -26.49, -19.57, -26.49, -18.49, -38.31, -19.57, -26.49, -3.276, -26.49, -2.263, -38.31, -3.276, -38.31, -2.263, -38.31, -3.276, -26.49, -2.263, -38.31, -21.25, -38.31, -22.34, -26.49, -21.25, -26.49, -22.34, -26.49, -21.25, -38.31, -22.34, -26.49, 4.766, -38.31, 4.766, -26.49, 3.763, -26.49, 3.763, -26.49, 3.763, -38.31, 4.766, -38.31, 3.763, -26.49, 3.763, -38.31, 4.766, 26.49, 22.59, 38.31, 22.59, 26.49, 23.68, 38.31, 23.68, 26.49, 23.68, 38.31, 22.59, 38.31, 22.5, 38.31, 23.57, 26.49, 22.5, 26.49, 23.57, 26.49, 22.5, 38.31, 23.57, 38.31, 20.9, 38.31, 21.95, 26.49, 20.9, 26.49, 21.95, 26.49, 20.9, 38.31, 21.95, 26.49, 17.74, 38.31, 17.74, 26.49, 18.77, 38.31, 18.77, 26.49, 18.77, 38.31, 17.74, 26.49, 14.07, 26.49, 13.06, 38.31, 14.07, 38.31, 13.06, 38.31, 14.07, 26.49, 13.06, 26.49, 7.128, 26.49, 7.128, 26.49, 8.132, 38.31, 8.132, 26.49, 8.132, 26.49, 7.128, 38.31, 7.128, 38.31, 8.132, 26.49, 7.128, -26.49, 5.36, -38.31, 5.36, -26.49, 4.356, -38.31, 4.356, -26.49, 4.356, -38.31, 5.36, -26.49, -0.3949, -26.49, 0.6181, -38.31, -0.3949, -38.31, 0.6181, -38.31, -0.3949, -26.49, 0.6181, -26.49, -4.98, -26.49, -3.947, -38.31, -4.98, -38.31, -3.947, -38.31, -4.98, -26.49, -3.947, -26.49, -7.918, -38.31, -7.918, -26.49, -8.975, -38.31, -8.975, -26.49, -8.975, -38.31, -7.918, -38.31, -11.07, -38.31, -12.15, -26.49, -11.07, -26.49, -12.15, -26.49, -11.07, -38.31, -12.15, -26.49, -13.33, -38.31, -13.33, -26.49, -14.41, -38.31, -14.41, -26.49, -14.41, -38.31, -13.33, 38.31, 14.67, 38.31, 15.76, 26.49, 14.67, 26.49, 15.76, 26.49, 14.67, 38.31, 15.76, 38.31, 15.08, 38.31, 16.15, 26.49, 15.08, 26.49, 16.15, 26.49, 15.08, 38.31, 16.15, 26.49, 14.5, 38.31, 14.5, 26.49, 15.55, 38.31, 15.55, 26.49, 15.55, 38.31, 14.5, 26.49, 13.9, 26.49, 12.87, 38.31, 13.9, 38.31, 12.87, 38.31, 13.9, 26.49, 12.87, 26.49, 11.19, 26.49, 10.18, 38.31, 11.19, 38.31, 10.18, 38.31, 11.19, 26.49, 10.18, 26.49, 6.535, 38.31, 6.535, 26.49, 7.538, 38.31, 7.538, 26.49, 7.538, 38.31, 6.535])
me_id135.materials.append(mat_id136)
me_id135.use_remesh_preserve_volume = False
me_id135.use_remesh_preserve_attributes = False
me_id135.use_mirror_vertex_groups = False
me_id135.update()
me_id127 = bpy.data.meshes.new('ID127')
me_id127.from_pydata([(570.3, 794.8, 172.8), (559.6, 794.6, 172.8), (559.6, 794.8, 172.8), (570.3, 794.6, 172.8), (673.0, 794.8, 172.8), (570.3, 794.6, 172.8), (570.3, 794.8, 172.8), (561.8, 794.6, 202.8), (570.3, 794.6, 172.8), (559.6, 794.6, 172.8), (570.3, 794.6, 182.7), (571.6, 794.6, 200.6), (581.5, 794.6, 226.2), (572.8, 794.6, 231.1), (598.7, 794.6, 248.6), (591.6, 794.6, 255.7), (621.9, 794.6, 265.9), (617.0, 794.6, 274.7), (649.5, 794.6, 277.0), (647.0, 794.6, 286.7), (679.4, 794.6, 280.7), (711.8, 794.6, 286.7), (679.4, 794.6, 290.8), (788.6, 794.6, 182.7), (799.3, 794.6, 172.8), (788.6, 794.6, 172.8), (797.0, 794.6, 202.8), (787.2, 794.6, 200.6), (777.3, 794.6, 226.2), (786.1, 794.6, 231.1), (760.2, 794.6, 248.6), (767.2, 794.6, 255.7), (736.9, 794.6, 265.9), (741.8, 794.6, 274.7), (709.3, 794.6, 277.0), (788.6, 794.6, 172.8), (570.3, 794.6, 172.8), (673.0, 794.8, 172.8), (788.6, 794.8, 172.8), (799.3, 794.6, 172.8), (788.6, 794.6, 172.8), (799.3, 794.8, 172.8), (788.6, 794.8, 172.8), (788.6, 794.6, 172.8), (810.2, 794.8, 172.8), (799.3, 794.6, 172.8), (799.3, 794.8, 172.8), (799.3, 793.7, 172.8), (810.2, 793.7, 172.8), (801.5, 793.7, 202.8), (799.3, 794.6, 172.8), (799.3, 793.7, 172.8), (801.5, 1149.0, 202.8), (799.3, 794.8, 172.8), (799.3, 1149.0, 172.8), (1028.0, 794.8, 172.8), (810.2, 793.7, 172.8), (810.2, 794.8, 172.8), (1028.0, 793.7, 172.8), (1037.0, 793.7, 202.8), (1028.0, 793.7, 172.8), (1039.0, 793.7, 172.8), (1028.0, 793.7, 182.9), (1027.0, 793.7, 200.5), (1017.0, 793.7, 226.1), (1026.0, 793.7, 231.1), (999.8, 793.7, 248.4), (1007.0, 793.7, 255.7), (976.6, 793.7, 265.8), (981.6, 793.7, 274.7), (949.0, 793.7, 276.8), (951.6, 793.7, 286.7), (919.1, 793.7, 280.6), (810.2, 793.7, 182.9), (799.3, 793.7, 172.8), (810.2, 793.7, 172.8), (801.5, 793.7, 202.8), (811.5, 793.7, 200.5), (821.4, 793.7, 226.1), (812.5, 793.7, 231.1), (838.5, 793.7, 248.4), (831.3, 793.7, 255.7), (861.7, 793.7, 265.8), (856.7, 793.7, 274.7), (889.3, 793.7, 276.8), (886.7, 793.7, 286.7), (919.1, 793.7, 290.8), (812.5, 793.7, 231.1), (812.5, 1149.0, 231.1), (1039.0, 794.8, 172.8), (1028.0, 793.7, 172.8), (1028.0, 794.8, 172.8), (1039.0, 793.7, 172.8), (1039.0, 794.8, 172.8), (1037.0, 793.7, 202.8), (1039.0, 793.7, 172.8), (1037.0, 1149.0, 202.8), (1039.0, 795.6, 172.8), (1039.0, 795.8, 172.8), (1039.0, 1149.0, 172.8), (1026.0, 1149.0, 231.1), (1026.0, 793.7, 231.1), (1007.0, 793.7, 255.7), (1007.0, 1149.0, 255.7), (981.6, 793.7, 274.7), (981.6, 1149.0, 274.7), (951.6, 793.7, 286.7), (951.6, 1149.0, 286.7), (919.1, 793.7, 290.8), (919.1, 1149.0, 290.8), (886.7, 793.7, 286.7), (886.7, 1149.0, 286.7), (856.7, 793.7, 274.7), (856.7, 1149.0, 274.7), (831.3, 793.7, 255.7), (831.3, 1149.0, 255.7)], [], [(2, 0, 1), (1, 0, 3), (6, 4, 5), (9, 7, 8), (10, 8, 7), (11, 10, 7), (12, 11, 7), (13, 12, 7), (14, 12, 13), (15, 14, 13), (16, 14, 15), (17, 16, 15), (18, 16, 17), (19, 18, 17), (20, 18, 19), (21, 20, 19), (22, 21, 19), (25, 23, 24), (26, 24, 23), (27, 26, 23), (28, 26, 27), (29, 26, 28), (30, 29, 28), (31, 29, 30), (32, 31, 30), (33, 31, 32), (34, 33, 32), (21, 33, 34), (20, 21, 34), (37, 35, 36), (40, 38, 39), (41, 39, 38), (4, 42, 43), (46, 44, 45), (47, 45, 44), (48, 47, 44), (51, 49, 50), (52, 50, 49), (53, 50, 52), (54, 53, 52), (57, 55, 56), (58, 56, 55), (61, 59, 60), (62, 60, 59), (63, 62, 59), (64, 63, 59), (65, 64, 59), (66, 64, 65), (67, 66, 65), (68, 66, 67), (69, 68, 67), (70, 68, 69), (71, 70, 69), (72, 70, 71), (75, 73, 74), (76, 74, 73), (77, 76, 73), (78, 76, 77), (79, 76, 78), (80, 79, 78), (81, 79, 80), (82, 81, 80), (83, 81, 82), (84, 83, 82), (85, 83, 84), (72, 85, 84), (71, 85, 72), (86, 85, 71), (49, 87, 52), (88, 52, 87), (91, 89, 90), (92, 90, 89), (95, 93, 94), (96, 94, 93), (97, 96, 93), (98, 96, 97), (99, 96, 98), (101, 94, 100), (96, 100, 94), (101, 100, 102), (103, 102, 100), (105, 104, 103), (102, 103, 104), (107, 106, 105), (104, 105, 106), (109, 108, 107), (106, 107, 108), (111, 110, 109), (108, 109, 110), (113, 112, 111), (110, 111, 112), (115, 114, 113), (112, 113, 114), (114, 115, 87), (88, 87, 115)])
me_id127.materials.append(mat_id129)
me_id127.use_remesh_preserve_volume = False
me_id127.use_remesh_preserve_attributes = False
me_id127.use_mirror_vertex_groups = False
me_id127.update()
me_id114 = bpy.data.meshes.new('ID114')
me_id114.from_pydata([(547.5, 1149.0, 200.6), (330.5, 1149.0, 182.7), (548.9, 1149.0, 182.7), (331.9, 1149.0, 200.6), (537.6, 1149.0, 226.2), (341.8, 1149.0, 226.2), (520.5, 1149.0, 248.6), (359.0, 1149.0, 248.6), (497.2, 1149.0, 265.9), (382.2, 1149.0, 265.9), (469.6, 1149.0, 277.0), (409.8, 1149.0, 277.0), (439.7, 1149.0, 280.7), (330.5, 1149.0, 172.8), (548.9, 1149.0, 172.8), (548.9, 794.8, 182.7), (548.9, 794.8, 172.8), (559.6, 794.8, 172.8), (559.6, 1149.0, 172.8), (570.3, 794.8, 172.8), (559.6, 794.8, 172.8), (570.3, 1149.0, 172.8), (570.3, 794.6, 182.7), (570.3, 794.6, 172.8), (570.3, 1149.0, 182.7), (788.6, 1149.0, 182.7), (788.6, 1149.0, 172.8), (571.6, 1149.0, 200.6), (571.6, 794.6, 200.6), (570.3, 794.6, 172.8), (788.6, 794.6, 182.7), (788.6, 794.6, 172.8), (570.3, 794.6, 182.7), (787.2, 794.6, 200.6), (571.6, 794.6, 200.6), (777.3, 794.6, 226.2), (581.5, 794.6, 226.2), (760.2, 794.6, 248.6), (598.7, 794.6, 248.6), (736.9, 794.6, 265.9), (621.9, 794.6, 265.9), (709.3, 794.6, 277.0), (649.5, 794.6, 277.0), (679.4, 794.6, 280.7), (788.6, 794.6, 172.8), (788.6, 794.6, 182.7), (788.6, 794.8, 172.8), (787.2, 1149.0, 200.6), (777.3, 1149.0, 226.2), (581.5, 1149.0, 226.2), (760.2, 1149.0, 248.6), (598.7, 1149.0, 248.6), (736.9, 1149.0, 265.9), (621.9, 1149.0, 265.9), (709.3, 1149.0, 277.0), (649.5, 1149.0, 277.0), (679.4, 1149.0, 280.7), (581.5, 794.6, 226.2), (598.7, 794.6, 248.6), (621.9, 794.6, 265.9), (649.5, 794.6, 277.0), (679.4, 794.6, 280.7), (709.3, 794.6, 277.0), (736.9, 794.6, 265.9), (760.2, 794.6, 248.6), (777.3, 794.6, 226.2), (787.2, 794.6, 200.6)], [], [(2, 0, 1), (1, 0, 3), (3, 0, 4), (5, 3, 4), (6, 5, 4), (7, 5, 6), (8, 7, 6), (9, 7, 8), (10, 9, 8), (11, 9, 10), (12, 11, 10), (14, 2, 13), (1, 13, 2), (16, 15, 14), (2, 14, 15), (16, 14, 17), (18, 17, 14), (20, 18, 19), (21, 19, 18), (23, 19, 22), (24, 22, 19), (21, 24, 19), (26, 25, 21), (24, 21, 25), (28, 22, 27), (24, 27, 22), (31, 29, 30), (32, 30, 29), (33, 30, 32), (34, 33, 32), (35, 33, 34), (36, 35, 34), (37, 35, 36), (38, 37, 36), (39, 37, 38), (40, 39, 38), (41, 39, 40), (42, 41, 40), (43, 41, 42), (45, 25, 44), (46, 44, 25), (26, 46, 25), (25, 47, 24), (27, 24, 47), (48, 27, 47), (49, 27, 48), (50, 49, 48), (51, 49, 50), (52, 51, 50), (53, 51, 52), (54, 53, 52), (55, 53, 54), (56, 55, 54), (57, 28, 49), (27, 49, 28), (58, 57, 51), (49, 51, 57), (51, 53, 58), (59, 58, 53), (53, 55, 59), (60, 59, 55), (55, 56, 60), (61, 60, 56), (56, 54, 61), (62, 61, 54), (62, 54, 63), (52, 63, 54), (63, 52, 64), (50, 64, 52), (65, 64, 48), (50, 48, 64), (65, 48, 66), (47, 66, 48), (45, 66, 25), (47, 25, 66)])
_uv = me_id114.uv_layers.new(name='UVTex')
_uv.uv.foreach_set('vector', [11.43, 4.757, 11.41, 5.223, 6.886, 4.757, 6.886, 4.757, 11.41, 5.223, 6.914, 5.223, 6.914, 5.223, 11.41, 5.223, 11.2, 5.89, 7.121, 5.89, 6.914, 5.223, 11.2, 5.89, 10.84, 6.473, 7.121, 5.89, 11.2, 5.89, 7.478, 6.473, 7.121, 5.89, 10.84, 6.473, 10.36, 6.925, 7.478, 6.473, 10.84, 6.473, 7.962, 6.925, 7.478, 6.473, 10.36, 6.925, 9.784, 7.212, 7.962, 6.925, 10.36, 6.925, 8.538, 7.212, 7.962, 6.925, 9.784, 7.212, 9.161, 7.311, 8.538, 7.212, 9.784, 7.212, 11.43, 4.499, 11.43, 4.757, 6.886, 4.499, 6.886, 4.757, 6.886, 4.499, 11.43, 4.757, -16.56, 4.499, -16.56, 4.757, -23.95, 4.499, -23.95, 4.757, -23.95, 4.499, -16.56, 4.757, -11.43, 20.7, -11.43, 29.93, -11.66, 20.7, -11.66, 29.93, -11.66, 20.7, -11.43, 29.93, -11.66, 20.7, -11.66, 29.93, -11.88, 20.7, -11.88, 29.93, -11.88, 20.7, -11.66, 29.93, 16.55, 4.499, 16.56, 4.499, 16.55, 4.757, 23.95, 4.757, 16.55, 4.757, 16.56, 4.499, 23.95, 4.499, 23.95, 4.757, 16.56, 4.499, 16.43, 4.499, 16.43, 4.757, 11.88, 4.499, 11.88, 4.757, 11.88, 4.499, 16.43, 4.757, 16.55, 6.314, 16.55, 5.848, 23.95, 6.314, 23.95, 5.848, 23.95, 6.314, 16.55, 5.848, -16.43, 4.499, -11.88, 4.499, -16.43, 4.757, -11.88, 4.757, -16.43, 4.757, -11.88, 4.499, -16.4, 5.223, -16.43, 4.757, -11.88, 4.757, -11.91, 5.223, -16.4, 5.223, -11.88, 4.757, -16.19, 5.89, -16.4, 5.223, -11.91, 5.223, -12.11, 5.89, -16.19, 5.89, -11.91, 5.223, -15.84, 6.473, -16.19, 5.89, -12.11, 5.89, -12.47, 6.473, -15.84, 6.473, -12.11, 5.89, -15.35, 6.925, -15.84, 6.473, -12.47, 6.473, -12.96, 6.925, -15.35, 6.925, -12.47, 6.473, -14.78, 7.212, -15.35, 6.925, -12.96, 6.925, -13.53, 7.212, -14.78, 7.212, -12.96, 6.925, -14.15, 7.311, -14.78, 7.212, -13.53, 7.212, -16.55, 4.757, -23.95, 4.757, -16.55, 4.499, -16.56, 4.499, -16.55, 4.499, -23.95, 4.757, -23.95, 4.499, -16.56, 4.499, -23.95, 4.757, 16.43, 4.757, 16.4, 5.223, 11.88, 4.757, 11.91, 5.223, 11.88, 4.757, 16.4, 5.223, 16.19, 5.89, 11.91, 5.223, 16.4, 5.223, 12.11, 5.89, 11.91, 5.223, 16.19, 5.89, 15.84, 6.473, 12.11, 5.89, 16.19, 5.89, 12.47, 6.473, 12.11, 5.89, 15.84, 6.473, 15.35, 6.925, 12.47, 6.473, 15.84, 6.473, 12.96, 6.925, 12.47, 6.473, 15.35, 6.925, 14.78, 7.212, 12.96, 6.925, 15.35, 6.925, 13.53, 7.212, 12.96, 6.925, 14.78, 7.212, 14.15, 7.311, 13.53, 7.212, 14.78, 7.212, 16.55, 10.95, 16.55, 10.24, 23.95, 10.95, 23.95, 10.24, 23.95, 10.95, 16.55, 10.24, 16.55, 14.63, 16.55, 13.89, 23.95, 14.63, 23.95, 13.89, 23.95, 14.63, 16.55, 13.89, 23.95, 16.36, 23.95, 17.12, 16.55, 16.36, 16.55, 17.12, 16.55, 16.36, 23.95, 17.12, 23.95, 17.61, 23.95, 18.38, 16.55, 17.61, 16.55, 18.38, 16.55, 17.61, 23.95, 18.38, 23.95, 17.69, 23.95, 18.47, 16.55, 17.69, 16.55, 18.47, 16.55, 17.69, 23.95, 18.47, -23.95, -16.64, -23.95, -17.42, -16.55, -16.64, -16.55, -17.42, -16.55, -16.64, -23.95, -17.42, -16.55, -14.48, -23.95, -14.48, -16.55, -15.25, -23.95, -15.25, -16.55, -15.25, -23.95, -14.48, -16.55, -11.22, -23.95, -11.22, -16.55, -11.97, -23.95, -11.97, -16.55, -11.97, -23.95, -11.22, -16.55, -7.655, -16.55, -6.921, -23.95, -7.655, -23.95, -6.921, -23.95, -7.655, -16.55, -6.921, -16.55, -1.805, -23.95, -1.805, -16.55, -2.521, -23.95, -2.521, -16.55, -2.521, -23.95, -1.805, -16.55, 3.218, -16.55, 3.685, -23.95, 3.218, -23.95, 3.685, -23.95, 3.218, -16.55, 3.685])
me_id114.materials.append(mat_id115)
me_id114.use_remesh_preserve_volume = False
me_id114.use_remesh_preserve_attributes = False
me_id114.use_mirror_vertex_groups = False
me_id114.update()
me_id101 = bpy.data.meshes.new('ID101')
me_id101.from_pydata([(420.7, 794.8, 23.06), (469.3, 794.8, 11.38), (420.7, 794.8, 11.38), (372.2, 794.8, 36.12), (372.2, 794.8, 23.06), (677.7, 794.8, 94.12), (1497.0, 794.8, 0.0), (677.7, 794.8, 0.0), (1497.0, 794.8, 172.8), (1039.0, 794.8, 172.8), (799.3, 794.8, 172.8), (788.6, 794.8, 172.8), (810.2, 794.8, 172.8), (1028.0, 794.8, 172.8), (1279.0, 794.8, 172.8), (1050.0, 794.8, 172.8), (1268.0, 794.8, 172.8), (621.9, 794.8, 0.0), (469.3, 794.8, 0.0), (621.9, 794.8, 94.12), (330.3, 794.8, 172.8), (330.3, 794.8, 36.12), (673.0, 794.8, 172.8), (559.6, 794.8, 172.8), (330.5, 794.8, 172.8), (548.9, 794.8, 172.8), (570.3, 794.8, 172.8), (330.3, 848.2, 36.12), (330.3, 848.2, 48.62), (330.3, 1149.0, 172.8), (330.3, 903.2, 61.19), (330.3, 903.2, 48.62), (330.3, 1149.0, 61.19), (1497.0, 794.8, 172.8), (1497.0, 1149.0, 0.0), (1497.0, 794.8, 0.0), (1497.0, 795.8, 172.8), (1497.0, 1149.0, 172.8), (1497.0, 1149.0, 0.0), (469.3, 1149.0, 61.19), (469.3, 1149.0, 0.0), (1497.0, 1149.0, 172.8), (1279.0, 1149.0, 172.8), (1268.0, 1149.0, 172.8), (1039.0, 1149.0, 172.8), (1050.0, 1149.0, 172.8), (1028.0, 1149.0, 172.8), (810.2, 1149.0, 172.8), (799.3, 1149.0, 172.8), (788.6, 1149.0, 172.8), (570.3, 1149.0, 172.8), (548.9, 1149.0, 172.8), (330.5, 1149.0, 172.8), (559.6, 1149.0, 172.8)], [], [(2, 0, 1), (3, 0, 4), (7, 5, 6), (8, 6, 5), (9, 8, 5), (10, 9, 5), (11, 10, 5), (12, 9, 10), (13, 9, 12), (14, 8, 9), (15, 14, 9), (16, 14, 15), (18, 1, 17), (19, 17, 1), (0, 19, 1), (19, 0, 3), (21, 20, 3), (19, 3, 20), (5, 19, 20), (11, 5, 20), (22, 11, 20), (23, 22, 20), (24, 23, 20), (25, 23, 24), (23, 26, 22), (21, 27, 20), (28, 20, 27), (29, 20, 28), (30, 29, 28), (31, 30, 28), (32, 29, 30), (35, 33, 34), (36, 34, 33), (37, 34, 36), (40, 38, 39), (41, 39, 38), (32, 39, 41), (42, 32, 41), (42, 43, 44), (45, 44, 43), (32, 42, 29), (44, 29, 42), (46, 29, 44), (47, 29, 46), (48, 29, 47), (49, 29, 48), (50, 29, 49), (51, 29, 50), (52, 29, 51), (53, 51, 50)])
_uv = me_id101.uv_layers.new(name='UVTex')
_uv.uv.foreach_set('vector', [-17.53, 0.9479, -17.53, 1.922, -19.55, 0.9479, -15.51, 3.01, -17.53, 1.922, -15.51, 1.922, -28.24, 0.0, -28.24, 7.844, -62.35, 0.0, -62.35, 14.4, -62.35, 0.0, -28.24, 7.844, -43.29, 14.4, -62.35, 14.4, -28.24, 7.844, -33.3, 14.4, -43.29, 14.4, -28.24, 7.844, -32.86, 14.4, -33.3, 14.4, -28.24, 7.844, -33.76, 14.4, -43.29, 14.4, -33.3, 14.4, -42.84, 14.4, -43.29, 14.4, -33.76, 14.4, -53.28, 14.4, -62.35, 14.4, -43.29, 14.4, -43.75, 14.4, -53.28, 14.4, -43.29, 14.4, -52.83, 14.4, -53.28, 14.4, -43.75, 14.4, -19.55, 0.0, -19.55, 0.9479, -25.91, 0.0, -25.91, 7.844, -25.91, 0.0, -19.55, 0.9479, -17.53, 1.922, -25.91, 7.844, -19.55, 0.9479, -25.91, 7.844, -17.53, 1.922, -15.51, 3.01, -13.76, 3.01, -13.76, 14.4, -15.51, 3.01, -25.91, 7.844, -15.51, 3.01, -13.76, 14.4, -28.24, 7.844, -25.91, 7.844, -13.76, 14.4, -32.86, 14.4, -28.24, 7.844, -13.76, 14.4, -28.04, 14.4, -32.86, 14.4, -13.76, 14.4, -23.32, 14.4, -28.04, 14.4, -13.76, 14.4, -13.77, 14.4, -23.32, 14.4, -13.76, 14.4, -22.87, 14.4, -23.32, 14.4, -13.77, 14.4, -23.32, 14.4, -23.76, 14.4, -28.04, 14.4, 33.12, 3.01, 35.34, 3.01, 33.12, 14.4, 35.34, 4.052, 33.12, 14.4, 35.34, 3.01, 47.89, 14.4, 33.12, 14.4, 35.34, 4.052, 37.63, 5.099, 47.89, 14.4, 35.34, 4.052, 37.63, 4.052, 37.63, 5.099, 35.34, 4.052, 47.89, 5.099, 47.89, 14.4, 37.63, 5.099, -33.12, 0.0, -33.12, 14.4, -47.89, 0.0, -33.16, 14.4, -47.89, 0.0, -33.12, 14.4, -47.89, 14.4, -47.89, 0.0, -33.16, 14.4, 19.55, 0.0, 62.35, 0.0, 19.55, 5.099, 62.35, 14.4, 19.55, 5.099, 62.35, 0.0, 13.76, 5.099, 19.55, 5.099, 62.35, 14.4, 53.28, 14.4, 13.76, 5.099, 62.35, 14.4, 53.28, 14.4, 52.83, 14.4, 43.29, 14.4, 43.75, 14.4, 43.29, 14.4, 52.83, 14.4, 13.76, 5.099, 53.28, 14.4, 13.76, 14.4, 43.29, 14.4, 13.76, 14.4, 53.28, 14.4, 42.84, 14.4, 13.76, 14.4, 43.29, 14.4, 33.76, 14.4, 13.76, 14.4, 42.84, 14.4, 33.3, 14.4, 13.76, 14.4, 33.76, 14.4, 32.86, 14.4, 13.76, 14.4, 33.3, 14.4, 23.76, 14.4, 13.76, 14.4, 32.86, 14.4, 22.87, 14.4, 13.76, 14.4, 23.76, 14.4, 13.77, 14.4, 13.76, 14.4, 22.87, 14.4, 23.32, 14.4, 22.87, 14.4, 23.76, 14.4])
me_id101.materials.append(mat_id102)
me_id101.use_remesh_preserve_volume = False
me_id101.use_remesh_preserve_attributes = False
me_id101.use_mirror_vertex_groups = False
me_id101.update()
me_id88 = bpy.data.meshes.new('ID88')
me_id88.from_pydata([(330.3, 794.8, 36.12), (372.2, 848.2, 36.12), (330.3, 848.2, 36.12), (372.2, 794.8, 36.12), (372.2, 848.2, 23.06), (372.2, 794.8, 23.06), (372.2, 848.2, 48.62), (330.3, 848.2, 48.62), (420.7, 848.2, 61.19), (420.7, 848.2, 23.06), (372.2, 848.2, 61.19), (420.7, 794.8, 23.06), (330.3, 903.2, 48.62), (372.2, 903.2, 48.62), (372.2, 903.2, 61.19), (330.3, 903.2, 61.19), (469.3, 1149.0, 61.19), (330.3, 1149.0, 61.19), (469.3, 1116.0, 61.19), (469.3, 1068.0, 61.19), (469.3, 848.2, 61.19), (646.1, 1116.0, 61.19), (646.1, 1068.0, 61.19), (420.7, 848.2, 11.38), (469.3, 848.2, 11.38), (420.7, 794.8, 11.38), (469.3, 1068.0, 0.0), (469.3, 794.8, 11.38), (469.3, 794.8, 0.0), (646.1, 1068.0, 61.19), (469.3, 1068.0, 0.0), (646.1, 1068.0, 0.0), (469.3, 1068.0, 61.19), (646.1, 1116.0, 0.0), (646.1, 1068.0, 61.19), (646.1, 1068.0, 0.0), (646.1, 1116.0, 61.19), (469.3, 1116.0, 0.0), (646.1, 1116.0, 61.19), (646.1, 1116.0, 0.0), (469.3, 1116.0, 61.19), (469.3, 1149.0, 0.0), (469.3, 1116.0, 0.0)], [], [(2, 0, 1), (1, 0, 3), (5, 4, 3), (1, 3, 4), (1, 6, 2), (7, 2, 6), (9, 8, 4), (1, 4, 8), (6, 1, 8), (10, 6, 8), (5, 11, 4), (9, 4, 11), (7, 6, 12), (13, 12, 6), (10, 8, 14), (17, 15, 16), (14, 16, 15), (8, 16, 14), (18, 16, 8), (19, 18, 8), (20, 19, 8), (18, 19, 21), (22, 21, 19), (10, 14, 6), (13, 6, 14), (24, 20, 23), (9, 23, 20), (8, 9, 20), (25, 23, 11), (9, 11, 23), (13, 14, 12), (15, 12, 14), (28, 26, 27), (24, 27, 26), (20, 24, 26), (19, 20, 26), (31, 29, 30), (32, 30, 29), (35, 33, 34), (36, 34, 33), (39, 37, 38), (40, 38, 37), (42, 41, 18), (16, 18, 41), (23, 25, 24), (27, 24, 25)])
_uv = me_id88.uv_layers.new(name='UVTex')
_uv.uv.foreach_set('vector', [13.76, 35.34, 13.76, 33.12, 15.51, 35.34, 15.51, 35.34, 13.76, 33.12, 15.51, 33.12, 33.12, 0.9609, 35.34, 0.9609, 33.12, 1.505, 35.34, 1.505, 33.12, 1.505, 35.34, 0.9609, 15.51, 1.505, 15.51, 2.026, 13.76, 1.505, 13.76, 2.026, 13.76, 1.505, 15.51, 2.026, 17.53, 0.9609, 17.53, 2.549, 15.51, 0.9609, 15.51, 1.505, 15.51, 0.9609, 17.53, 2.549, 15.51, 2.026, 15.51, 1.505, 17.53, 2.549, 15.51, 2.549, 15.51, 2.026, 17.53, 2.549, 15.51, 33.12, 17.53, 33.12, 15.51, 35.34, 17.53, 35.34, 15.51, 35.34, 17.53, 33.12, 13.76, 35.34, 15.51, 35.34, 13.76, 37.63, 15.51, 37.63, 13.76, 37.63, 15.51, 35.34, 15.51, 35.34, 17.53, 35.34, 15.51, 37.63, 13.76, 47.89, 13.76, 37.63, 19.55, 47.89, 15.51, 37.63, 19.55, 47.89, 13.76, 37.63, 17.53, 35.34, 19.55, 47.89, 15.51, 37.63, 19.55, 46.52, 19.55, 47.89, 17.53, 35.34, 19.55, 44.5, 19.55, 46.52, 17.53, 35.34, 19.55, 35.34, 19.55, 44.5, 17.53, 35.34, 19.55, 46.52, 19.55, 44.5, 26.92, 46.52, 26.92, 44.5, 26.92, 46.52, 19.55, 44.5, -35.34, 2.549, -37.63, 2.549, -35.34, 2.026, -37.63, 2.026, -35.34, 2.026, -37.63, 2.549, 19.55, 0.474, 19.55, 2.549, 17.53, 0.474, 17.53, 0.9609, 17.53, 0.474, 19.55, 2.549, 17.53, 2.549, 17.53, 0.9609, 19.55, 2.549, 33.12, 0.474, 35.34, 0.474, 33.12, 0.9609, 35.34, 0.9609, 33.12, 0.9609, 35.34, 0.474, 15.51, 2.026, 15.51, 2.549, 13.76, 2.026, 13.76, 2.549, 13.76, 2.026, 15.51, 2.549, 33.12, 0.0, 44.5, 0.0, 33.12, 0.474, 35.34, 0.474, 33.12, 0.474, 44.5, 0.0, 35.34, 2.549, 35.34, 0.474, 44.5, 0.0, 44.5, 2.549, 35.34, 2.549, 44.5, 0.0, 26.92, 0.0, 26.92, 2.549, 19.55, 0.0, 19.55, 2.549, 19.55, 0.0, 26.92, 2.549, 44.5, 0.0, 46.52, 0.0, 44.5, 2.549, 46.52, 2.549, 44.5, 2.549, 46.52, 0.0, -26.92, 0.0, -19.55, 0.0, -26.92, 2.549, -19.55, 2.549, -26.92, 2.549, -19.55, 0.0, 46.52, 0.0, 47.89, 0.0, 46.52, 2.549, 47.89, 2.549, 46.52, 2.549, 47.89, 0.0, 17.53, 35.34, 17.53, 33.12, 19.55, 35.34, 19.55, 33.12, 19.55, 35.34, 17.53, 33.12])
me_id88.materials.append(mat_id89)
me_id88.use_remesh_preserve_volume = False
me_id88.use_remesh_preserve_attributes = False
me_id88.use_mirror_vertex_groups = False
me_id88.update()
me_id75 = bpy.data.meshes.new('ID75')
me_id75.from_pydata([(288.6, 0.0, 137.4), (288.2, 0.0, 137.4), (288.6, 0.3525, 137.4), (288.0, -0.1767, 137.4), (288.0, 259.6, 318.0), (288.2, 0.0, 137.4), (288.6, 0.3525, 137.4), (0.0, 0.0, 137.4)], [], [(2, 0, 1), (4, 2, 3), (5, 3, 2), (7, 6, 1)])
_uv = me_id75.uv_layers.new(name='UVTex')
_uv.uv.foreach_set('vector', [-8.017, 0.01602, -8.017, 0.0, -8.005, 0.0, -12.29, 4.466, -7.067, -7.46, -7.039, -7.46, -7.048, -7.46, -7.039, -7.46, -7.067, -7.46, 0.0, 0.0, -8.017, 0.01602, -8.005, 0.0])
me_id75.materials.append(mat_id76)
me_id75.use_remesh_preserve_volume = False
me_id75.use_remesh_preserve_attributes = False
me_id75.use_mirror_vertex_groups = False
me_id75.update()
me_id62 = bpy.data.meshes.new('ID62')
me_id62.from_pydata([(288.6, 519.8, 137.4), (0.0, 519.4, 137.4), (288.6, 519.4, 137.4)], [], [(2, 0, 1)])
_uv = me_id62.uv_layers.new(name='UVTex')
_uv.uv.foreach_set('vector', [11.1, 19.98, 11.1, 19.99, 0.0, 19.98])
me_id62.materials.append(mat_id63)
me_id62.use_remesh_preserve_volume = False
me_id62.use_remesh_preserve_attributes = False
me_id62.use_mirror_vertex_groups = False
me_id62.update()
me_id49 = bpy.data.meshes.new('ID49')
me_id49.from_pydata([(726.2, 482.2, 0.1133), (726.2, 481.5, 0.0), (726.2, 481.5, 0.1133), (726.2, 481.5, 0.1133), (726.2, 481.5, 0.0), (726.2, 328.4, 0.1133)], [], [(2, 0, 1), (5, 3, 4)])
_uv = me_id49.uv_layers.new(name='UVTex')
_uv.uv.foreach_set('vector', [0.01812, 0.0, 0.0, 0.0, 0.01813, -0.006295, 4.273, 0.0, 0.01812, 0.0, 0.01813, -0.006295])
me_id49.materials.append(mat_id50)
me_id49.use_remesh_preserve_volume = False
me_id49.use_remesh_preserve_attributes = False
me_id49.use_mirror_vertex_groups = False
me_id49.update()
me_id41 = bpy.data.meshes.new('ID41')
me_id41.from_pydata([(726.2, 785.9, 133.1), (572.6, 482.2, 133.1), (572.6, 785.9, 133.1), (294.3, 328.4, 133.1), (294.3, 482.2, 133.1), (726.2, 328.4, 133.1)], [], [(2, 0, 1), (4, 1, 3), (5, 3, 1), (0, 5, 1)])
_uv = me_id41.uv_layers.new(name='UVTex')
_uv.uv.foreach_set('vector', [-9.543, 26.2, -12.1, 26.2, -9.543, 16.07, -4.905, 16.07, -9.543, 16.07, -4.905, 10.95, -12.1, 10.95, -4.905, 10.95, -9.543, 16.07, -12.1, 26.2, -12.1, 10.95, -9.543, 16.07])
me_id41.materials.append(mat_id29)
me_id41.use_remesh_preserve_volume = False
me_id41.use_remesh_preserve_attributes = False
me_id41.use_mirror_vertex_groups = False
me_id41.update()
me_id28 = bpy.data.meshes.new('ID28')
me_id28.from_pydata([(-0.3166, 259.6, 318.0), (38.65, 208.2, 282.3), (-0.3166, -0.1767, 137.4), (122.5, 231.4, 298.4), (288.0, 259.6, 318.0), (82.2, 208.2, 282.3), (82.2, 27.07, 156.3), (166.0, 231.4, 298.4), (207.2, 209.0, 282.8), (166.0, 50.28, 172.5), (250.8, 209.0, 282.8), (250.8, 27.91, 156.9), (38.65, 27.07, 156.3), (288.0, -0.1767, 137.4), (122.5, 50.28, 172.5), (207.2, 27.91, 156.9), (-0.3166, 519.4, 137.4), (36.86, 491.4, 156.9), (36.86, 310.3, 282.8), (0.0, 519.4, 137.4), (205.4, 492.2, 156.3), (165.2, 469.0, 172.5), (121.6, 469.0, 172.5), (121.6, 287.9, 298.4), (80.41, 310.3, 282.8), (80.41, 491.4, 156.9), (165.2, 287.9, 298.4), (205.4, 311.1, 282.3), (249.0, 311.1, 282.3), (288.6, 519.8, 137.4), (121.6, 469.0, 172.5), (80.41, 491.4, 156.9), (36.86, 491.4, 156.9), (0.0, 519.4, 137.4), (249.0, 492.2, 156.3), (288.6, 519.4, 137.4), (288.6, 0.3525, 137.4)], [], [(2, 0, 1), (1, 0, 3), (3, 0, 4), (5, 1, 3), (6, 5, 3), (7, 3, 4), (8, 7, 4), (9, 7, 8), (10, 8, 4), (11, 10, 4), (13, 2, 12), (1, 12, 2), (6, 13, 12), (14, 13, 6), (3, 14, 6), (15, 13, 14), (9, 15, 14), (8, 15, 9), (11, 13, 15), (4, 13, 11), (16, 0, 2), (19, 17, 18), (22, 20, 21), (19, 0, 16), (18, 0, 19), (23, 0, 18), (4, 0, 23), (24, 23, 18), (25, 23, 24), (22, 23, 25), (26, 4, 23), (27, 4, 26), (21, 27, 26), (20, 27, 21), (28, 4, 27), (31, 29, 30), (30, 29, 20), (28, 29, 4), (33, 29, 32), (32, 29, 31), (20, 29, 34), (34, 29, 28), (36, 4, 35), (29, 35, 4)])
_uv = me_id28.uv_layers.new(name='UVTex')
_uv.uv.foreach_set('vector', [0.005276, 2.609, 0.005276, 13.16, -0.6442, 11.07, -0.6442, 11.07, 0.005276, 13.16, -2.041, 12.01, -2.041, 12.01, 0.005276, 13.16, -4.799, 13.16, -1.37, 11.07, -0.6442, 11.07, -2.041, 12.01, -1.37, 3.716, -1.37, 11.07, -2.041, 12.01, -2.767, 12.01, -2.041, 12.01, -4.799, 13.16, -3.454, 11.1, -2.767, 12.01, -4.799, 13.16, -2.767, 4.658, -2.767, 12.01, -3.454, 11.1, -4.18, 11.1, -3.454, 11.1, -4.799, 13.16, -4.18, 3.75, -4.18, 11.1, -4.799, 13.16, -4.799, 2.609, 0.005276, 2.609, -0.6442, 3.716, -0.6442, 11.07, -0.6442, 3.716, 0.005276, 2.609, -1.37, 3.716, -4.799, 2.609, -0.6442, 3.716, -2.041, 4.658, -4.799, 2.609, -1.37, 3.716, -2.041, 12.01, -2.041, 4.658, -1.37, 3.716, -3.454, 3.75, -4.799, 2.609, -2.041, 4.658, -2.767, 4.658, -3.454, 3.75, -2.041, 4.658, -3.454, 11.1, -3.454, 3.75, -2.767, 4.658, -4.18, 3.75, -4.799, 2.609, -3.454, 3.75, -4.799, 13.16, -4.799, 2.609, -4.18, 3.75, 8.657, 4.579, 4.327, 10.6, -0.002946, 4.579, 0.0, -11.6, 0.6144, -10.46, 0.6144, -3.108, 2.027, -9.553, 3.424, -10.49, 2.753, -9.553, 0.0, -11.6, -0.005276, -1.053, -0.005276, -11.6, 0.6144, -3.108, -0.005276, -1.053, 0.0, -11.6, 2.027, -2.2, -0.005276, -1.053, 0.6144, -3.108, 4.799, -1.053, -0.005276, -1.053, 2.027, -2.2, 1.34, -3.108, 2.027, -2.2, 0.6144, -3.108, 1.34, -10.46, 2.027, -2.2, 1.34, -3.108, 2.027, -9.553, 2.027, -2.2, 1.34, -10.46, 2.753, -2.2, 4.799, -1.053, 2.027, -2.2, 3.424, -3.142, 4.799, -1.053, 2.753, -2.2, 2.753, -9.553, 3.424, -3.142, 2.753, -2.2, 3.424, -10.49, 3.424, -3.142, 2.753, -9.553, 4.15, -3.142, 4.799, -1.053, 3.424, -3.142, 1.351, -10.47, 4.822, -11.62, 2.038, -9.564, 1.846, -10.13, 4.609, -12.29, 3.233, -11.12, 4.159, -3.139, 4.826, -11.61, 4.807, -1.048, 0.01057, -11.61, 4.821, -11.61, 0.6244, -10.47, 0.6144, -10.54, 4.81, -11.69, 1.34, -10.54, 3.424, -10.58, 4.81, -11.69, 4.15, -10.58, 4.223, -10.43, 4.887, -11.54, 4.196, -3.081, -0.005876, 4.544, -4.327, 10.57, -8.657, 4.544, -8.663, 4.544, -8.657, 4.544, -4.327, 10.57])
me_id28.materials.append(mat_id29)
me_id28.use_remesh_preserve_volume = False
me_id28.use_remesh_preserve_attributes = False
me_id28.use_mirror_vertex_groups = False
me_id28.update()
me_id15 = bpy.data.meshes.new('ID15')
me_id15.from_pydata([(0.0, 519.4, 0.0), (0.0, 0.0, 137.4), (0.0, 0.0, 0.0), (0.0, 519.4, 137.4), (288.6, 519.4, 137.4), (288.6, 519.4, 0.0), (288.6, 0.0, 0.0), (288.6, 0.0, 137.4), (288.2, 0.0, 137.4), (288.6, 0.3525, 137.4), (288.6, 66.33, 0.0), (288.6, 66.33, 94.12), (288.6, 122.1, 94.12), (288.6, 213.7, 94.12), (288.6, 122.1, 0.0), (288.6, 269.5, 94.12), (288.6, 375.8, 94.12), (288.6, 269.5, 0.0), (288.6, 431.6, 94.12), (288.6, 431.6, 0.0), (288.6, 375.8, 0.0), (288.6, 213.7, 0.0), (294.3, 432.3, 0.1133), (294.3, 432.3, 93.99), (294.3, 376.6, 93.99), (294.3, 376.6, 0.1133), (294.2, 270.5, 93.59), (294.2, 270.5, -0.09485), (294.2, 213.5, 93.59), (294.2, 213.5, -0.09485), (294.3, 482.2, 0.1133), (294.3, 328.4, 133.1), (294.3, 328.4, 0.1133), (294.3, 482.2, 133.1), (294.2, 320.3, -0.09485), (294.2, 166.5, 132.7), (294.2, 166.5, -0.09485), (294.2, 320.3, 132.7), (726.2, 328.4, 0.1133), (726.2, 328.4, 133.1), (572.6, 482.2, 133.1), (572.6, 482.2, 0.1133), (1115.0, 166.5, -0.09485), (1115.0, 166.5, 132.7), (1115.0, 320.3, 132.7), (1115.0, 320.3, -0.09485), (726.2, 785.9, 133.1), (726.2, 481.5, 0.1133), (726.2, 482.2, 0.1133), (726.2, 785.9, 0.1133), (572.6, 785.9, 0.1133), (572.6, 785.9, 133.1), (1115.0, 217.1, 104.7), (1115.0, 272.8, 104.7), (1115.0, 272.8, -0.09485), (1115.0, 217.1, -0.09485), (677.8, 785.9, 0.1133), (677.8, 785.9, 94.74), (622.0, 785.9, 94.74), (622.0, 785.9, 0.1133), (621.9, 794.8, 0.0), (621.9, 794.8, 94.12), (677.7, 794.8, 94.12), (677.7, 794.8, 0.0)], [], [(2, 0, 1), (1, 0, 3), (4, 0, 5), (3, 0, 4), (2, 1, 6), (7, 6, 1), (8, 7, 1), (7, 9, 6), (10, 6, 9), (11, 10, 9), (9, 4, 11), (12, 11, 4), (13, 12, 4), (14, 12, 13), (15, 13, 4), (16, 15, 4), (17, 15, 16), (18, 16, 4), (19, 18, 4), (5, 19, 4), (16, 20, 17), (13, 21, 14), (19, 22, 18), (23, 18, 22), (18, 23, 16), (24, 16, 23), (20, 16, 25), (24, 25, 16), (27, 26, 17), (15, 17, 26), (15, 26, 13), (28, 13, 26), (29, 21, 28), (13, 28, 21), (22, 30, 23), (32, 25, 31), (24, 31, 25), (33, 31, 24), (23, 33, 24), (30, 33, 23), (27, 34, 26), (36, 29, 35), (28, 35, 29), (37, 35, 28), (26, 37, 28), (34, 37, 26), (32, 31, 38), (39, 38, 31), (41, 40, 30), (33, 30, 40), (36, 35, 42), (43, 42, 35), (45, 44, 34), (37, 34, 44), (39, 46, 38), (47, 38, 46), (48, 47, 46), (49, 48, 46), (41, 50, 40), (51, 40, 50), (42, 43, 52), (44, 52, 43), (53, 52, 44), (54, 53, 44), (45, 54, 44), (52, 55, 42), (49, 46, 56), (57, 56, 46), (58, 57, 46), (59, 58, 50), (51, 50, 58), (46, 51, 58), (59, 60, 58), (61, 58, 60), (61, 62, 58), (57, 58, 62), (57, 62, 56), (63, 56, 62)])
_uv = me_id15.uv_layers.new(name='UVTex')
_uv.uv.foreach_set('vector', [0.0, 0.0, 7.214, 0.0, 0.0, 3.816, 0.0, 3.816, 7.214, 0.0, 7.214, 3.816, 4.009, 3.816, 0.0, 0.0, 4.009, 0.0, 0.0, 3.816, 0.0, 0.0, 4.009, 3.816, 0.0, 0.0, 0.0, 3.816, -4.009, 0.0, -4.009, 3.816, -4.009, 0.0, 0.0, 3.816, -4.003, 3.816, -4.009, 3.816, 0.0, 3.816, 0.0, 3.816, -0.004897, 3.816, 0.0, 0.0, -0.9213, 0.0, 0.0, 0.0, -0.004897, 3.816, -0.9213, 2.615, -0.9213, 0.0, -0.004897, 3.816, -0.004897, 3.816, -7.214, 3.816, -0.9213, 2.615, -1.696, 2.615, -0.9213, 2.615, -7.214, 3.816, -2.968, 2.615, -1.696, 2.615, -7.214, 3.816, -1.696, 0.0, -1.696, 2.615, -2.968, 2.615, -3.743, 2.615, -2.968, 2.615, -7.214, 3.816, -5.22, 2.615, -3.743, 2.615, -7.214, 3.816, -3.743, 0.0, -3.743, 2.615, -5.22, 2.615, -5.995, 2.615, -5.22, 2.615, -7.214, 3.816, -5.995, 0.0, -5.995, 2.615, -7.214, 3.816, -7.214, 0.0, -5.995, 0.0, -7.214, 3.816, -5.22, 2.615, -5.22, 0.0, -3.743, 0.0, -2.968, 2.615, -2.968, 0.0, -1.696, 0.0, 4.727, 0.0, 4.807, 0.003147, 4.727, 2.615, 4.807, 2.611, 4.727, 2.615, 4.807, 0.003147, -5.995, -7.952, -6.005, -8.111, -5.22, -7.952, -5.231, -8.111, -5.22, -7.952, -6.005, -8.111, -4.68, 0.0, -4.68, 2.615, -4.76, 0.003147, -4.76, 2.611, -4.76, 0.003147, -4.68, 2.615, 4.674, -0.002635, 4.674, 2.6, 4.595, 0.0, 4.595, 2.615, 4.595, 0.0, 4.674, 2.6, -3.743, -7.733, -3.757, -7.889, -2.968, -7.733, -2.966, -7.889, -2.968, -7.733, -3.757, -7.889, -3.997, -0.002635, -3.919, 0.0, -3.997, 2.6, -3.919, 2.615, -3.997, 2.6, -3.919, 0.0, 6.005, 0.003147, 6.697, 0.003147, 6.005, 2.611, 4.561, 0.003147, 5.231, 0.003147, 4.561, 3.696, 5.231, 2.611, 4.561, 3.696, 5.231, 0.003147, 6.697, 3.696, 4.561, 3.696, 5.231, 2.611, 6.005, 2.611, 6.697, 3.696, 5.231, 2.611, 6.697, 0.003147, 6.697, 3.696, 6.005, 2.611, 3.757, -0.002635, 4.449, -0.002635, 3.757, 2.6, 2.313, -0.002635, 2.966, -0.002635, 2.313, 3.685, 2.966, 2.6, 2.313, 3.685, 2.966, -0.002635, 4.449, 3.685, 2.313, 3.685, 2.966, 2.6, 3.757, 2.6, 4.449, 3.685, 2.966, 2.6, 4.449, -0.002635, 4.449, 3.685, 3.757, 2.6, -4.088, 0.003147, -4.088, 3.696, -10.09, 0.003147, -10.09, 3.696, -10.09, 0.003147, -4.088, 3.696, 7.952, 0.003147, 7.952, 3.696, 4.088, 0.003147, 4.088, 3.696, 4.088, 0.003147, 7.952, 3.696, -4.086, -0.002635, -4.086, 3.685, -15.48, -0.002635, -15.48, 3.685, -15.48, -0.002635, -4.086, 3.685, 15.48, -0.002635, 15.48, 3.685, 4.086, -0.002635, 4.086, 3.685, 4.086, -0.002635, 15.48, 3.685, -4.561, 3.696, -10.91, 3.696, -4.561, 0.003147, -6.688, 0.003147, -4.561, 0.003147, -10.91, 3.696, -6.697, 0.003147, -6.688, 0.003147, -10.91, 3.696, -10.91, 0.003147, -6.697, 0.003147, -10.91, 3.696, 6.697, 0.003147, 10.91, 0.003147, 6.697, 3.696, 10.91, 3.696, 6.697, 3.696, 10.91, 0.003147, -2.313, -0.002635, -2.313, 3.685, -3.015, 2.909, -4.449, 3.685, -3.015, 2.909, -2.313, 3.685, -3.789, 2.909, -3.015, 2.909, -4.449, 3.685, -3.789, -0.002635, -3.789, 2.909, -4.449, 3.685, -4.449, -0.002635, -3.789, -0.002635, -4.449, 3.685, -3.015, 2.909, -3.015, -0.002635, -2.313, -0.002635, 10.09, 0.003147, 10.09, 3.696, 9.413, 0.003147, 9.413, 2.632, 9.413, 0.003147, 10.09, 3.696, 8.639, 2.632, 9.413, 2.632, 10.09, 3.696, 8.639, 0.003147, 8.639, 2.632, 7.952, 0.003147, 7.952, 3.696, 7.952, 0.003147, 8.639, 2.632, 10.09, 3.696, 7.952, 3.696, 8.639, 2.632, 10.82, 0.003147, 10.95, 0.0, 10.82, 2.632, 10.95, 2.615, 10.82, 2.632, 10.95, 0.0, 8.638, -21.84, 9.413, -21.84, 8.639, -21.6, 9.413, -21.6, 8.639, -21.6, 9.413, -21.84, -10.88, 2.632, -11.0, 2.615, -10.88, 0.003147, -11.0, 0.0, -10.88, 0.003147, -11.0, 2.615])
me_id15.materials.append(mat_id16)
me_id15.use_remesh_preserve_volume = False
me_id15.use_remesh_preserve_attributes = False
me_id15.use_mirror_vertex_groups = False
me_id15.update()
me_id2 = bpy.data.meshes.new('ID2')
me_id2.from_pydata([(288.6, 0.0, 0.0), (0.0, 519.4, 0.0), (0.0, 0.0, 0.0), (288.6, 519.4, 0.0), (288.6, 66.33, 0.0), (288.6, 122.1, 0.0), (288.6, 213.7, 0.0), (288.6, 269.5, 0.0), (288.6, 375.8, 0.0), (288.6, 431.6, 0.0), (294.2, 213.5, -0.09485), (294.2, 270.5, -0.09485), (294.3, 376.6, 0.1133), (294.3, 432.3, 0.1133), (1115.0, 166.5, -0.09485), (294.2, 166.5, -0.09485), (294.2, 320.3, -0.09485), (1115.0, 217.1, -0.09485), (1115.0, 320.3, -0.09485), (1115.0, 272.8, -0.09485), (294.3, 482.2, 0.1133), (294.3, 328.4, 0.1133), (572.6, 482.2, 0.1133), (726.2, 328.4, 0.1133), (572.6, 785.9, 0.1133), (622.0, 785.9, 0.1133), (677.8, 785.9, 0.1133), (726.2, 482.2, 0.1133), (726.2, 481.5, 0.1133), (726.2, 785.9, 0.1133), (677.7, 794.8, 0.0), (621.9, 794.8, 0.0)], [], [(2, 0, 1), (1, 0, 3), (3, 0, 4), (5, 3, 4), (6, 3, 5), (7, 3, 6), (8, 3, 7), (9, 3, 8), (6, 10, 7), (11, 7, 10), (8, 12, 9), (13, 9, 12), (15, 14, 10), (11, 10, 14), (16, 11, 14), (17, 16, 14), (16, 17, 18), (19, 18, 17), (13, 12, 20), (21, 20, 12), (22, 20, 21), (23, 22, 21), (24, 22, 23), (25, 24, 23), (26, 25, 23), (27, 26, 23), (28, 27, 23), (27, 29, 26), (31, 25, 30), (26, 30, 25)])
_uv = me_id2.uv_layers.new(name='UVTex')
_uv.uv.foreach_set('vector', [0.0, 0.0, 12.03, 0.0, 0.0, 21.64, 0.0, 21.64, 12.03, 0.0, 12.03, 21.64, 12.03, 21.64, 12.03, 0.0, 12.03, 2.764, 12.03, 5.089, 12.03, 21.64, 12.03, 2.764, 12.03, 8.905, 12.03, 21.64, 12.03, 5.089, 12.03, 11.23, 12.03, 21.64, 12.03, 8.905, 12.03, 15.66, 12.03, 21.64, 12.03, 11.23, 12.03, 17.98, 12.03, 21.64, 12.03, 15.66, 8.905, -12.02, 8.898, -12.26, 11.23, -12.02, 11.27, -12.26, 11.23, -12.02, 8.898, -12.26, -15.66, 12.02, -15.69, 12.26, -17.98, 12.02, -18.01, 12.26, -17.98, 12.02, -15.69, 12.26, 12.26, 6.939, 46.45, 6.939, 12.26, 8.898, 12.26, 11.27, 12.26, 8.898, 46.45, 6.939, 12.26, 13.35, 12.26, 11.27, 46.45, 6.939, 46.45, 9.046, 12.26, 13.35, 46.45, 6.939, 12.26, 13.35, 46.45, 9.046, 46.45, 13.35, 46.45, 11.37, 46.45, 13.35, 46.45, 9.046, 12.26, 18.01, 12.26, 15.69, 12.26, 20.09, 12.26, 13.68, 12.26, 20.09, 12.26, 15.69, 23.86, 20.09, 12.26, 20.09, 12.26, 13.68, 30.26, 13.68, 23.86, 20.09, 12.26, 13.68, 23.86, 32.74, 23.86, 20.09, 30.26, 13.68, 25.92, 32.74, 23.86, 32.74, 30.26, 13.68, 28.24, 32.74, 25.92, 32.74, 30.26, 13.68, 30.26, 20.09, 28.24, 32.74, 30.26, 13.68, 30.26, 20.06, 30.26, 20.09, 30.26, 13.68, 30.26, 20.09, 30.26, 32.74, 28.24, 32.74, -25.91, -33.11, -25.92, -32.74, -28.24, -33.11, -28.24, -32.74, -28.24, -33.11, -25.92, -32.74])
me_id2.materials.append(mat_id3)
me_id2.use_remesh_preserve_volume = False
me_id2.use_remesh_preserve_attributes = False
me_id2.use_mirror_vertex_groups = False
me_id2.update()

# ---- objects
ob_035 = bpy.data.objects.new('.035', None)
ob_034 = bpy.data.objects.new('.034', me_id338)
ob_033 = bpy.data.objects.new('.033', me_id330)
ob_032 = bpy.data.objects.new('.032', me_id324)
ob_031 = bpy.data.objects.new('.031', me_id316)
ob_030 = bpy.data.objects.new('.030', me_id310)
ob_029 = bpy.data.objects.new('.029', me_id302)
ob_028 = bpy.data.objects.new('.028', me_id294)
ob_027 = bpy.data.objects.new('.027', me_id286)
ob_026 = bpy.data.objects.new('.026', me_id273)
ob_025 = bpy.data.objects.new('.025', me_id265)
ob_024 = bpy.data.objects.new('.024', me_id257)
ob_023 = bpy.data.objects.new('.023', me_id249)
ob_022 = bpy.data.objects.new('.022', me_id236)
ob_021 = bpy.data.objects.new('.021', me_id228)
ob_020 = bpy.data.objects.new('.020', me_id220)
ob_019 = bpy.data.objects.new('.019', me_id212)
ob_018 = bpy.data.objects.new('.018', me_id204)
ob_017 = bpy.data.objects.new('.017', me_id196)
ob_016 = bpy.data.objects.new('.016', me_id188)
ob_015 = bpy.data.objects.new('.015', me_id182)
ob_014 = bpy.data.objects.new('.014', me_id169)
ob_013 = bpy.data.objects.new('.013', me_id161)
ob_012 = bpy.data.objects.new('.012', me_id148)
ob_011 = bpy.data.objects.new('.011', me_id135)
ob_010 = bpy.data.objects.new('.010', me_id127)
ob_009 = bpy.data.objects.new('.009', me_id114)
ob_008 = bpy.data.objects.new('.008', me_id101)
ob_007 = bpy.data.objects.new('.007', me_id88)
ob_006 = bpy.data.objects.new('.006', me_id75)
ob_005 = bpy.data.objects.new('.005', me_id62)
ob_004 = bpy.data.objects.new('.004', me_id49)
ob_003 = bpy.data.objects.new('.003', me_id41)
ob_002 = bpy.data.objects.new('.002', me_id28)
ob_001 = bpy.data.objects.new('.001', me_id15)
ob_x = bpy.data.objects.new('', me_id2)

# ---- transforms, parenting, visibility, modifiers, constraints
ob_035.location = (0.0, 0.0, 0.0)
ob_035.lock_rotations_4d = False
ob_035.empty_display_type = 'ARROWS'
ob_035.empty_image_offset = (0.0, 0.0)
ob_035.lineart.crease_threshold = 0.0
ob_034.parent = ob_035
ob_034.location = (0.0, 0.0, 0.0)
ob_034.lock_rotations_4d = False
ob_034.empty_display_type = 'ARROWS'
ob_034.lineart.crease_threshold = 0.0
ob_033.parent = ob_035
ob_033.location = (0.0, 0.0, 0.0)
ob_033.lock_rotations_4d = False
ob_033.empty_display_type = 'ARROWS'
ob_033.lineart.crease_threshold = 0.0
ob_032.parent = ob_035
ob_032.location = (0.0, 0.0, 0.0)
ob_032.lock_rotations_4d = False
ob_032.empty_display_type = 'ARROWS'
ob_032.lineart.crease_threshold = 0.0
ob_031.parent = ob_035
ob_031.location = (0.0, 0.0, 0.0)
ob_031.lock_rotations_4d = False
ob_031.empty_display_type = 'ARROWS'
ob_031.lineart.crease_threshold = 0.0
ob_030.parent = ob_035
ob_030.location = (0.0, 0.0, 0.0)
ob_030.lock_rotations_4d = False
ob_030.empty_display_type = 'ARROWS'
ob_030.lineart.crease_threshold = 0.0
ob_029.parent = ob_035
ob_029.location = (0.0, 0.0, 0.0)
ob_029.lock_rotations_4d = False
ob_029.empty_display_type = 'ARROWS'
ob_029.lineart.crease_threshold = 0.0
ob_028.parent = ob_035
ob_028.location = (0.0, 0.0, 0.0)
ob_028.lock_rotations_4d = False
ob_028.empty_display_type = 'ARROWS'
ob_028.lineart.crease_threshold = 0.0
ob_027.parent = ob_035
ob_027.location = (0.0, 0.0, 0.0)
ob_027.lock_rotations_4d = False
ob_027.empty_display_type = 'ARROWS'
ob_027.lineart.crease_threshold = 0.0
ob_026.parent = ob_035
ob_026.location = (0.0, 0.0, 0.0)
ob_026.lock_rotations_4d = False
ob_026.empty_display_type = 'ARROWS'
ob_026.lineart.crease_threshold = 0.0
ob_025.parent = ob_035
ob_025.location = (0.0, 0.0, 0.0)
ob_025.lock_rotations_4d = False
ob_025.empty_display_type = 'ARROWS'
ob_025.lineart.crease_threshold = 0.0
ob_024.parent = ob_035
ob_024.location = (0.0, 0.0, 0.0)
ob_024.lock_rotations_4d = False
ob_024.empty_display_type = 'ARROWS'
ob_024.lineart.crease_threshold = 0.0
ob_023.parent = ob_035
ob_023.location = (0.0, 0.0, 0.0)
ob_023.lock_rotations_4d = False
ob_023.empty_display_type = 'ARROWS'
ob_023.lineart.crease_threshold = 0.0
ob_022.parent = ob_035
ob_022.location = (0.0, 0.0, 0.0)
ob_022.lock_rotations_4d = False
ob_022.empty_display_type = 'ARROWS'
ob_022.lineart.crease_threshold = 0.0
ob_021.parent = ob_035
ob_021.location = (0.0, 0.0, 0.0)
ob_021.lock_rotations_4d = False
ob_021.empty_display_type = 'ARROWS'
ob_021.lineart.crease_threshold = 0.0
ob_020.parent = ob_035
ob_020.location = (0.0, 0.0, 0.0)
ob_020.lock_rotations_4d = False
ob_020.empty_display_type = 'ARROWS'
ob_020.lineart.crease_threshold = 0.0
ob_019.parent = ob_035
ob_019.location = (0.0, 0.0, 0.0)
ob_019.lock_rotations_4d = False
ob_019.empty_display_type = 'ARROWS'
ob_019.lineart.crease_threshold = 0.0
ob_018.parent = ob_035
ob_018.location = (0.0, 0.0, 0.0)
ob_018.lock_rotations_4d = False
ob_018.empty_display_type = 'ARROWS'
ob_018.lineart.crease_threshold = 0.0
ob_017.parent = ob_035
ob_017.location = (0.0, 0.0, 0.0)
ob_017.lock_rotations_4d = False
ob_017.empty_display_type = 'ARROWS'
ob_017.lineart.crease_threshold = 0.0
ob_016.parent = ob_035
ob_016.location = (0.0, 0.0, 0.0)
ob_016.lock_rotations_4d = False
ob_016.empty_display_type = 'ARROWS'
ob_016.lineart.crease_threshold = 0.0
ob_015.parent = ob_035
ob_015.location = (0.0, 0.0, 0.0)
ob_015.lock_rotations_4d = False
ob_015.empty_display_type = 'ARROWS'
ob_015.lineart.crease_threshold = 0.0
ob_014.parent = ob_035
ob_014.location = (0.0, 0.0, 0.0)
ob_014.lock_rotations_4d = False
ob_014.empty_display_type = 'ARROWS'
ob_014.lineart.crease_threshold = 0.0
ob_013.parent = ob_035
ob_013.location = (0.0, 0.0, 0.0)
ob_013.lock_rotations_4d = False
ob_013.empty_display_type = 'ARROWS'
ob_013.lineart.crease_threshold = 0.0
ob_012.parent = ob_035
ob_012.location = (0.0, 0.0, 0.0)
ob_012.lock_rotations_4d = False
ob_012.empty_display_type = 'ARROWS'
ob_012.lineart.crease_threshold = 0.0
ob_011.parent = ob_035
ob_011.location = (0.0, 0.0, 0.0)
ob_011.lock_rotations_4d = False
ob_011.empty_display_type = 'ARROWS'
ob_011.lineart.crease_threshold = 0.0
ob_010.parent = ob_035
ob_010.location = (0.0, 0.0, 0.0)
ob_010.lock_rotations_4d = False
ob_010.empty_display_type = 'ARROWS'
ob_010.lineart.crease_threshold = 0.0
ob_009.parent = ob_035
ob_009.location = (0.0, 0.0, 0.0)
ob_009.lock_rotations_4d = False
ob_009.empty_display_type = 'ARROWS'
ob_009.lineart.crease_threshold = 0.0
ob_008.parent = ob_035
ob_008.location = (0.0, 0.0, 0.0)
ob_008.lock_rotations_4d = False
ob_008.empty_display_type = 'ARROWS'
ob_008.lineart.crease_threshold = 0.0
ob_007.parent = ob_035
ob_007.location = (0.0, 0.0, 0.0)
ob_007.lock_rotations_4d = False
ob_007.empty_display_type = 'ARROWS'
ob_007.lineart.crease_threshold = 0.0
ob_006.parent = ob_035
ob_006.location = (0.0, 0.0, 0.0)
ob_006.lock_rotations_4d = False
ob_006.empty_display_type = 'ARROWS'
ob_006.lineart.crease_threshold = 0.0
ob_005.parent = ob_035
ob_005.location = (0.0, 0.0, 0.0)
ob_005.lock_rotations_4d = False
ob_005.empty_display_type = 'ARROWS'
ob_005.lineart.crease_threshold = 0.0
ob_004.parent = ob_035
ob_004.location = (0.0, 0.0, 0.0)
ob_004.lock_rotations_4d = False
ob_004.empty_display_type = 'ARROWS'
ob_004.lineart.crease_threshold = 0.0
ob_003.parent = ob_035
ob_003.location = (0.0, 0.0, 0.0)
ob_003.lock_rotations_4d = False
ob_003.empty_display_type = 'ARROWS'
ob_003.lineart.crease_threshold = 0.0
ob_002.parent = ob_035
ob_002.location = (0.0, 0.0, 0.0)
ob_002.lock_rotations_4d = False
ob_002.empty_display_type = 'ARROWS'
ob_002.lineart.crease_threshold = 0.0
ob_001.parent = ob_035
ob_001.location = (0.0, 0.0, 0.0)
ob_001.lock_rotations_4d = False
ob_001.empty_display_type = 'ARROWS'
ob_001.lineart.crease_threshold = 0.0
ob_x.parent = ob_035
ob_x.location = (0.0, 0.0, 0.0)
ob_x.lock_rotations_4d = False
ob_x.empty_display_type = 'ARROWS'
ob_x.lineart.crease_threshold = 0.0

# ---- collection membership
col_collection_1.objects.link(ob_035)
col_collection_1.objects.link(ob_034)
col_collection_1.objects.link(ob_033)
col_collection_1.objects.link(ob_032)
col_collection_1.objects.link(ob_031)
col_collection_1.objects.link(ob_030)
col_collection_1.objects.link(ob_029)
col_collection_1.objects.link(ob_028)
col_collection_1.objects.link(ob_027)
col_collection_1.objects.link(ob_026)
col_collection_1.objects.link(ob_025)
col_collection_1.objects.link(ob_024)
col_collection_1.objects.link(ob_023)
col_collection_1.objects.link(ob_022)
col_collection_1.objects.link(ob_021)
col_collection_1.objects.link(ob_020)
col_collection_1.objects.link(ob_019)
col_collection_1.objects.link(ob_018)
col_collection_1.objects.link(ob_017)
col_collection_1.objects.link(ob_016)
col_collection_1.objects.link(ob_015)
col_collection_1.objects.link(ob_014)
col_collection_1.objects.link(ob_013)
col_collection_1.objects.link(ob_012)
col_collection_1.objects.link(ob_011)
col_collection_1.objects.link(ob_010)
col_collection_1.objects.link(ob_009)
col_collection_1.objects.link(ob_008)
col_collection_1.objects.link(ob_007)
col_collection_1.objects.link(ob_006)
col_collection_1.objects.link(ob_005)
col_collection_1.objects.link(ob_004)
col_collection_1.objects.link(ob_003)
col_collection_1.objects.link(ob_002)
col_collection_1.objects.link(ob_001)
col_collection_1.objects.link(ob_x)

# ---- scene / render settings (as saved in the file)
scene.frame_start = 1; scene.frame_end = 250; scene.frame_set(1)
scene.render.engine = 'BLENDER_EEVEE_NEXT'
scene.render.image_settings.file_format = 'TARGA'
scene.render.image_settings.color_mode = 'RGB'
scene.render.image_settings.compression = 90
scene.render.resolution_x = 320
scene.render.resolution_y = 256
scene.render.fps = 25
scene.render.dither_intensity = 0.0
scene.render.use_compositing = False
scene.render.use_sequencer = False
scene.render.use_file_extension = False
scene.render.bake_margin = 2
scene.render.bake_bias = 0.0
scene.render.use_stamp_time = False
scene.render.use_stamp_date = False
scene.render.use_stamp_frame = False
scene.render.use_stamp_camera = False
scene.render.use_stamp_scene = False
scene.render.use_stamp_filename = False
scene.render.use_stamp_render_time = False
scene.render.stamp_font_size = 0
scene.render.stamp_foreground = (0.0, 0.0, 0.0, 0.0)
scene.render.stamp_background = (0.0, 0.0, 0.0, 0.0)
scene.cycles.use_denoising = False
scene.cycles.samples = 10
scene.cycles.sampling_pattern = 'TABULATED_SOBOL'
scene.cycles.light_sampling_threshold = 0.0
scene.cycles.use_adaptive_sampling = False
scene.cycles.use_light_tree = False
scene.cycles.blur_glossy = 0.0
scene.cycles.volume_bounces = 1
scene.cycles.pixel_filter_type = 'GAUSSIAN'
scene.cycles.sample_clamp_indirect = 0.0
scene.view_settings.view_transform = 'Raw'
bpy.context.view_layer.update()

# ---- added for rendering (the .blend has no active camera and no usable light): camera, sun + grey world if the file has none
cam_auto = bpy.data.cameras.new('AutoCamera')
cam_auto.lens = 50.0
cam_auto.sensor_width = 36.0
cam_auto.clip_end = 31228.6
ob_auto_camera = bpy.data.objects.new('AutoCamera', cam_auto)
scene.collection.objects.link(ob_auto_camera)
ob_auto_camera.location = (2533.03, -1560.16, 1582.5)
ob_auto_camera.rotation_euler = (1.09748, -7.21219e-08, 0.694738)
scene.camera = ob_auto_camera
light_auto_sun = bpy.data.lights.new('AutoSun', 'SUN')
light_auto_sun.energy = 3.0
light_auto_sun.angle = 0.0523599
ob_auto_sun = bpy.data.objects.new('AutoSun', light_auto_sun)
scene.collection.objects.link(ob_auto_sun)
ob_auto_sun.rotation_euler = (0.872665, 0.174533, 0.523599)
if scene.world is None:
    world_auto = bpy.data.worlds.new('AutoWorld')
    world_auto.color = (0.3, 0.3, 0.3)
    scene.world = world_auto
bpy.context.view_layer.update()
